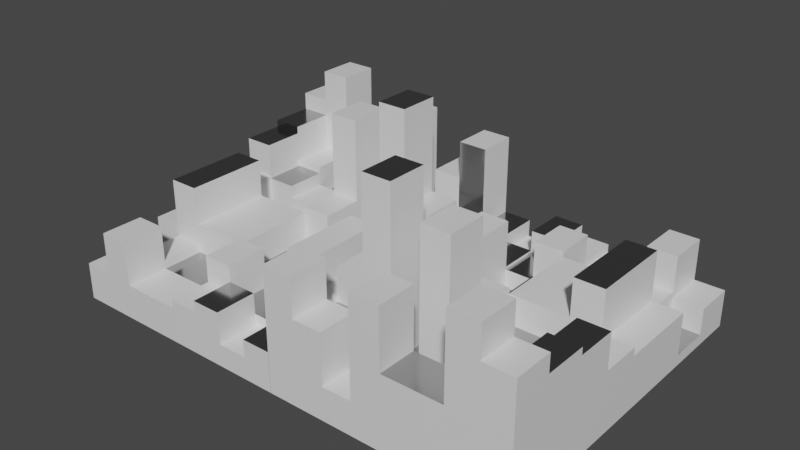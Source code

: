 # Source: SideWalls.blend  (saved by Blender 2.91.10; exported with 4.5.12 LTS)
import bpy
from mathutils import Matrix  # noqa: F401  (used for matrix-valued properties, if any)

bpy.ops.wm.read_factory_settings(use_empty=True)
scene = bpy.context.scene
scene.name = 'Scene'

# ---- collections
col_collection = bpy.data.collections.new('Collection'); scene.collection.children.link(col_collection)

# ---- materials (node trees are filled in below, after node groups)
mat_material = bpy.data.materials.new('Material')
mat_material.alpha_threshold = 0.0
mat_material.use_transparent_shadow = False
mat_material.line_color = (0.0, 0.0, 0.0, 1.0)
mat_material_001 = bpy.data.materials.new('Material.001')
mat_material_001.use_transparent_shadow = False

# ---- material node trees
mat_material.use_nodes = True; mat_material.node_tree.nodes.clear()
_N = mat_material.node_tree.nodes; _L = mat_material.node_tree.links
n0 = _N.new('ShaderNodeOutputMaterial'); n0.name = 'Material Output'; n0.location = (300, 300)
n1 = _N.new('ShaderNodeBsdfPrincipled'); n1.name = 'Principled BSDF'; n1.location = (10, 300)
n1.distribution = 'GGX'
n1.subsurface_method = 'BURLEY'
n1.inputs[2].default_value = 0.4
n1.inputs[3].default_value = 1.45
n1.inputs[27].default_value = (0.0, 0.0, 0.0, 1.0)
n1.inputs[28].default_value = 1.0
_L.new(n1.outputs[0], n0.inputs[0])
n0.is_active_output = True
mat_material_001.use_nodes = True; mat_material_001.node_tree.nodes.clear()
_N = mat_material_001.node_tree.nodes; _L = mat_material_001.node_tree.links
n0 = _N.new('ShaderNodeBsdfPrincipled'); n0.name = 'Principled BSDF'; n0.location = (10, 300)
n0.distribution = 'GGX'
n0.subsurface_method = 'BURLEY'
n0.inputs[0].default_value = (0.4448, 0.4448, 0.4448, 1.0)
n0.inputs[1].default_value = 1.0
n0.inputs[2].default_value = 0.1577
n0.inputs[3].default_value = 1.45
n0.inputs[27].default_value = (0.0, 0.0, 0.0, 1.0)
n0.inputs[28].default_value = 1.0
n1 = _N.new('ShaderNodeOutputMaterial'); n1.name = 'Material Output'; n1.location = (300, 300)
_L.new(n0.outputs[0], n1.inputs[0])
n1.is_active_output = True

# ---- world
world_world = bpy.data.worlds.new('World'); scene.world = world_world
world_world.use_nodes = True; world_world.node_tree.nodes.clear()
_N = world_world.node_tree.nodes; _L = world_world.node_tree.links
n0 = _N.new('ShaderNodeOutputWorld'); n0.name = 'World Output'; n0.location = (300, 300)
n1 = _N.new('ShaderNodeBackground'); n1.name = 'Background'; n1.location = (10, 300)
n1.inputs[0].default_value = (0.05088, 0.05088, 0.05088, 1.0)
_L.new(n1.outputs[0], n0.inputs[0])
n0.is_active_output = True
world_world.color = (0.05088, 0.05088, 0.05088)
world_world.use_sun_shadow = False
world_world.sun_shadow_jitter_overblur = 0.0

# ---- meshes
me_cube_001 = bpy.data.meshes.new('Cube.001')
me_cube_001.from_pydata([(1.0, 1.0, 1.0), (1.0, 1.0, -1.0), (1.0, -1.0, 1.0), (1.0, -1.0, -1.0), (-1.0, 1.0, 1.0), (-1.0, 1.0, -1.0), (-1.0, -1.0, 1.0), (-1.0, -1.0, -1.0), (0.0, 1.0, -1.0), (0.0, -1.0, 1.0), (0.0, -1.0, -1.0), (0.0, 1.0, 1.0), (-0.5, 1.0, -1.0), (-0.5, -1.0, 1.0), (-0.5, -1.0, -1.0), (-0.5, 1.0, 1.0), (0.5, -1.0, -1.0), (0.5, 1.0, 1.0), (0.5, 1.0, -1.0), (0.5, -1.0, 1.0), (-1.0, 0.0, -1.0), (1.0, 0.0, 1.0), (-1.0, 0.0, 1.0), (1.0, 0.0, -1.0), (0.0, 0.0, -1.0), (0.0, 0.0, 1.0), (-0.5, 0.0, -1.0), (-0.5, 0.0, 1.0), (0.5, 0.0, 1.0), (0.5, 0.0, -1.0), (-1.0, 0.5, 1.0), (1.0, 0.5, -1.0), (-1.0, 0.5, -1.0), (1.0, 0.5, 1.0), (0.0, 0.5, -1.0), (0.0, 0.5, 1.0), (-0.5, 0.5, -1.0), (-0.5, 0.5, 1.0), (0.5, 0.5, 1.0), (0.5, 0.5, -1.0), (-1.0, -0.5, -1.0), (1.0, -0.5, 1.0), (0.0, -0.5, -1.0), (0.0, -0.5, 1.0), (-0.5, -0.5, -1.0), (-0.5, -0.5, 1.0), (0.5, -0.5, 1.0), (0.5, -0.5, -1.0), (-1.0, -0.5, 1.0), (1.0, -0.5, -1.0), (-0.75, 1.0, -1.0), (-0.75, -1.0, 1.0), (-0.75, -1.0, -1.0), (-0.75, 1.0, 1.0), (-0.75, 0.0, -1.0), (-0.75, 0.0, 1.0), (-0.75, 0.5, 1.0), (-0.75, 0.5, -1.0), (-0.75, -0.5, -1.0), (-0.75, -0.5, 1.0), (-1.0, -0.75, -1.0), (1.0, -0.75, 1.0), (0.0, -0.75, -1.0), (0.0, -0.75, 1.0), (-0.5, -0.75, -1.0), (-0.5, -0.75, 1.0), (0.5, -0.75, 1.0), (0.5, -0.75, -1.0), (-1.0, -0.75, 1.0), (1.0, -0.75, -1.0), (-0.75, -0.75, -1.0), (-0.75, -0.75, 1.0), (-1.0, 0.25, -1.0), (1.0, 0.25, 1.0), (0.0, 0.25, -1.0), (0.0, 0.25, 1.0), (-0.5, 0.25, -1.0), (-0.5, 0.25, 1.0), (0.5, 0.25, 1.0), (0.5, 0.25, -1.0), (-1.0, 0.25, 1.0), (1.0, 0.25, -1.0), (-0.75, 0.25, 1.0), (-0.75, 0.25, -1.0), (0.25, 1.0, -1.0), (0.25, -1.0, 1.0), (0.25, -1.0, -1.0), (0.25, 1.0, 1.0), (0.25, 0.0, -1.0), (0.25, 0.0, 1.0), (0.25, 0.5, 1.0), (0.25, 0.5, -1.0), (0.25, -0.5, -1.0), (0.25, -0.5, 1.0), (0.25, -0.75, -1.0), (0.25, -0.75, 1.0), (0.25, 0.25, 1.0), (0.25, 0.25, -1.0), (0.75, -1.0, -1.0), (0.75, 1.0, 1.0), (0.75, 1.0, -1.0), (0.75, -1.0, 1.0), (0.75, 0.0, 1.0), (0.75, 0.0, -1.0), (0.75, 0.5, -1.0), (0.75, 0.5, 1.0), (0.75, -0.5, 1.0), (0.75, -0.5, -1.0), (0.75, -0.75, 1.0), (0.75, -0.75, -1.0), (0.75, 0.25, -1.0), (0.75, 0.25, 1.0), (-1.0, 0.7619, 1.0), (1.0, 0.7619, -1.0), (-1.0, 0.7619, -1.0), (1.0, 0.7619, 1.0), (0.0, 0.7619, -1.0), (0.0, 0.7619, 1.0), (-0.5, 0.7619, -1.0), (-0.5, 0.7619, 1.0), (0.5, 0.7619, 1.0), (0.5, 0.7619, -1.0), (-0.75, 0.7619, -1.0), (-0.75, 0.7619, 1.0), (0.25, 0.7619, -1.0), (0.25, 0.7619, 1.0), (0.75, 0.7619, 1.0), (0.75, 0.7619, -1.0), (-0.5, -0.75, 13.45), (-0.5, -1.0, 13.45), (-0.75, -1.0, 13.45), (-0.75, -0.75, 13.45), (-0.5, -0.5, 5.415), (0.0, -0.5, 5.415), (0.0, -0.75, 5.415), (-0.5, -0.75, 5.415), (0.0, 0.0, 5.22), (0.0, -0.5, 5.22), (0.25, 0.0, 5.22), (0.25, -0.5, 5.22), (-0.5, 0.0, 10.82), (0.0, 0.0, 10.82), (0.0, -0.5, 10.82), (-0.5, -0.5, 10.82), (0.25, -0.5, 4.498), (0.5, -0.5, 4.498), (0.5, -0.75, 4.498), (0.25, -0.75, 4.498), (-0.75, -0.5, 6.88), (-0.5, -0.5, 6.88), (-0.5, -0.75, 6.88), (-0.75, -0.75, 6.88), (0.0, -0.5, 11.84), (0.0, -0.75, 11.84), (0.25, -0.5, 11.84), (0.25, -0.75, 11.84), (0.25, -1.0, 6.863), (0.0, -1.0, 6.863), (0.0, -0.75, 6.863), (0.25, -0.75, 6.863), (0.5, -0.75, 8.89), (0.5, -1.0, 8.89), (0.25, -0.75, 8.89), (0.25, -1.0, 8.89), (0.0, -0.75, 5.44), (0.0, -1.0, 5.44), (-0.5, -1.0, 5.44), (-0.5, -0.75, 5.44), (0.5, -0.5, 5.04), (0.5, -0.75, 5.04), (0.75, -0.5, 5.04), (0.75, -0.75, 5.04), (0.75, 0.0, 7.675), (1.0, 0.0, 7.675), (1.0, -0.5, 7.675), (0.75, -0.5, 7.675), (0.75, -0.5, 9.235), (1.0, -0.5, 9.235), (1.0, -0.75, 9.235), (0.75, -0.75, 9.235), (1.0, -0.75, 6.287), (1.0, -1.0, 6.287), (0.75, -0.75, 6.287), (0.75, -1.0, 6.287), (0.75, -1.0, 3.061), (0.5, -1.0, 3.061), (0.5, -0.75, 3.061), (0.75, -0.75, 3.061), (0.5, 0.0, 13.79), (0.5, -0.5, 13.79), (0.75, 0.0, 13.79), (0.75, -0.5, 13.79), (0.5, 0.5, 32.09), (0.5, 0.25, 32.09), (0.75, 0.5, 32.09), (0.75, 0.25, 32.09), (0.0, 0.5, 27.3), (0.0, 0.25, 27.3), (0.25, 0.5, 27.3), (0.25, 0.25, 27.3), (0.0, 0.25, 11.91), (0.0, 0.0, 11.91), (0.25, 0.0, 11.91), (0.25, 0.25, 11.91), (0.5, 0.25, 4.839), (0.5, 0.0, 4.839), (0.25, 0.0, 4.839), (0.25, 0.25, 4.839), (0.0, 0.25, 5.39), (0.0, 0.0, 5.39), (-0.5, 0.25, 5.39), (-0.5, 0.0, 5.39), (-0.5, 0.5, 7.429), (0.0, 0.5, 7.429), (0.0, 0.25, 7.429), (-0.5, 0.25, 7.429), (0.0, 0.7619, 5.56), (0.0, 0.5, 5.56), (-0.5, 0.7619, 5.56), (-0.5, 0.5, 5.56), (-0.5, 0.7619, 11.15), (-0.5, 0.5, 11.15), (-0.75, 0.5, 11.15), (-0.75, 0.7619, 11.15), (-0.75, 0.5, 9.938), (-0.5, 0.5, 9.938), (-0.5, 0.25, 9.938), (-0.75, 0.25, 9.938), (-0.5, 0.25, 3.456), (-0.5, 0.0, 3.456), (-0.75, 0.0, 3.456), (-0.75, 0.25, 3.456), (-0.75, 0.0, 17.78), (-0.5, 0.0, 17.78), (-0.5, -0.5, 17.78), (-0.75, -0.5, 17.78), (-1.0, -0.5, 8.798), (-1.0, 0.0, 8.798), (-0.75, 0.0, 8.798), (-0.75, -0.5, 8.798), (-1.0, 0.0, 10.23), (-0.75, 0.0, 10.23), (-0.75, 0.25, 10.23), (-1.0, 0.25, 10.23), (-1.0, 0.25, 16.71), (-1.0, 0.5, 16.71), (-0.75, 0.5, 16.71), (-0.75, 0.25, 16.71), (-1.0, 0.5, 18.06), (-0.75, 0.5, 18.06), (-0.75, 0.7619, 18.06), (-1.0, 0.7619, 18.06), (-1.0, 0.7619, 21.34), (-1.0, 1.0, 21.34), (-0.75, 1.0, 21.34), (-0.75, 0.7619, 21.34), (-0.75, -1.0, 5.834), (-1.0, -1.0, 5.834), (-0.75, -0.75, 5.834), (-1.0, -0.75, 5.834), (0.5, 1.0, 14.25), (0.75, 1.0, 14.25), (0.5, 0.7619, 14.25), (0.75, 0.7619, 14.25), (0.5, 0.7619, 6.685), (0.5, 0.5, 6.685), (0.75, 0.5, 6.685), (0.75, 0.7619, 6.685), (0.75, 1.0, 21.25), (1.0, 1.0, 21.25), (1.0, 0.7619, 21.25), (0.75, 0.7619, 21.25), (1.0, 0.7619, 7.976), (1.0, 0.5, 7.976), (0.75, 0.5, 7.976), (0.75, 0.7619, 7.976), (0.75, 0.5, 14.39), (1.0, 0.5, 14.39), (1.0, 0.25, 14.39), (0.75, 0.25, 14.39), (1.0, 0.25, 8.87), (1.0, 0.0, 8.87), (0.75, 0.0, 8.87), (0.75, 0.25, 8.87), (0.0, 1.0, 22.97), (0.25, 1.0, 22.97), (0.0, 0.7619, 22.97), (0.25, 0.7619, 22.97), (0.25, 1.0, 5.061), (0.5, 1.0, 5.061), (0.5, 0.7619, 5.061), (0.25, 0.7619, 5.061), (-0.5, 1.0, 12.21), (0.0, 1.0, 12.21), (0.0, 0.7619, 12.21), (-0.5, 0.7619, 12.21), (-0.75, 1.0, 27.04), (-0.5, 1.0, 27.04), (-0.5, 0.7619, 27.04), (-0.75, 0.7619, 27.04), (0.9968, -1.0, 1.0), (0.9968, -1.0, -1.0), (0.9968, 1.0, 1.0), (0.9968, 1.0, -1.0), (2.997, -1.0, 1.0), (2.997, -1.0, -1.0), (2.997, 1.0, 1.0), (2.997, 1.0, -1.0), (1.997, -1.0, -1.0), (1.997, 1.0, 1.0), (1.997, 1.0, -1.0), (1.997, -1.0, 1.0), (2.497, -1.0, -1.0), (2.497, 1.0, 1.0), (2.497, 1.0, -1.0), (2.497, -1.0, 1.0), (1.497, 1.0, -1.0), (1.497, -1.0, 1.0), (1.497, -1.0, -1.0), (1.497, 1.0, 1.0), (2.997, -3.245e-07, -1.0), (0.9968, -1.079e-07, 1.0), (2.997, -3.245e-07, 1.0), (0.9968, -1.079e-07, -1.0), (1.997, -2.162e-07, -1.0), (1.997, -2.162e-07, 1.0), (2.497, -2.704e-07, -1.0), (2.497, -2.704e-07, 1.0), (1.497, -1.621e-07, 1.0), (1.497, -1.621e-07, -1.0), (2.997, -0.5, 1.0), (0.9968, -0.5, -1.0), (2.997, -0.5, -1.0), (0.9968, -0.5, 1.0), (1.997, -0.5, -1.0), (1.997, -0.5, 1.0), (2.497, -0.5, -1.0), (2.497, -0.5, 1.0), (1.497, -0.5, 1.0), (1.497, -0.5, -1.0), (2.997, 0.5, -1.0), (0.9968, 0.5, 1.0), (1.997, 0.5, -1.0), (1.997, 0.5, 1.0), (2.497, 0.5, -1.0), (2.497, 0.5, 1.0), (1.497, 0.5, 1.0), (1.497, 0.5, -1.0), (2.997, 0.5, 1.0), (0.9968, 0.5, -1.0), (2.747, -1.0, -1.0), (2.747, 1.0, 1.0), (2.747, 1.0, -1.0), (2.747, -1.0, 1.0), (2.747, -2.974e-07, -1.0), (2.747, -2.974e-07, 1.0), (2.747, -0.5, 1.0), (2.747, -0.5, -1.0), (2.747, 0.5, -1.0), (2.747, 0.5, 1.0), (2.997, 0.75, -1.0), (0.9968, 0.75, 1.0), (1.997, 0.75, -1.0), (1.997, 0.75, 1.0), (2.497, 0.75, -1.0), (2.497, 0.75, 1.0), (1.497, 0.75, 1.0), (1.497, 0.75, -1.0), (2.997, 0.75, 1.0), (0.9968, 0.75, -1.0), (2.747, 0.75, -1.0), (2.747, 0.75, 1.0), (2.997, -0.25, -1.0), (0.9968, -0.25, 1.0), (1.997, -0.25, -1.0), (1.997, -0.25, 1.0), (2.497, -0.25, -1.0), (2.497, -0.25, 1.0), (1.497, -0.25, 1.0), (1.497, -0.25, -1.0), (2.997, -0.25, 1.0), (0.9968, -0.25, -1.0), (2.747, -0.25, 1.0), (2.747, -0.25, -1.0), (1.747, -1.0, -1.0), (1.747, 1.0, 1.0), (1.747, 1.0, -1.0), (1.747, -1.0, 1.0), (1.747, -1.891e-07, -1.0), (1.747, -1.891e-07, 1.0), (1.747, -0.5, 1.0), (1.747, -0.5, -1.0), (1.747, 0.5, -1.0), (1.747, 0.5, 1.0), (1.747, 0.75, -1.0), (1.747, 0.75, 1.0), (1.747, -0.25, 1.0), (1.747, -0.25, -1.0), (1.247, 1.0, -1.0), (1.247, -1.0, 1.0), (1.247, -1.0, -1.0), (1.247, 1.0, 1.0), (1.247, -1.35e-07, 1.0), (1.247, -1.35e-07, -1.0), (1.247, -0.5, -1.0), (1.247, -0.5, 1.0), (1.247, 0.5, 1.0), (1.247, 0.5, -1.0), (1.247, 0.75, 1.0), (1.247, 0.75, -1.0), (1.247, -0.25, -1.0), (1.247, -0.25, 1.0), (2.997, -0.7619, 1.0), (0.9968, -0.7619, -1.0), (2.997, -0.7619, -1.0), (0.9968, -0.7619, 1.0), (1.997, -0.7619, -1.0), (1.997, -0.7619, 1.0), (2.497, -0.7619, -1.0), (2.497, -0.7619, 1.0), (1.497, -0.7619, 1.0), (1.497, -0.7619, -1.0), (2.747, -0.7619, -1.0), (2.747, -0.7619, 1.0), (1.747, -0.7619, -1.0), (1.747, -0.7619, 1.0), (1.247, -0.7619, 1.0), (1.247, -0.7619, -1.0), (2.497, 0.75, 13.45), (2.497, 1.0, 13.45), (2.747, 1.0, 13.45), (2.747, 0.75, 13.45), (2.497, 0.5, 5.415), (1.997, 0.5, 5.415), (1.997, 0.75, 5.415), (2.497, 0.75, 5.415), (1.997, -2.162e-07, 5.22), (1.997, 0.5, 5.22), (1.747, -1.891e-07, 5.22), (1.747, 0.5, 5.22), (2.497, -2.704e-07, 10.82), (1.997, -2.162e-07, 10.82), (1.997, 0.5, 10.82), (2.497, 0.5, 10.82), (1.747, 0.5, 4.498), (1.497, 0.5, 4.498), (1.497, 0.75, 4.498), (1.747, 0.75, 4.498), (2.747, 0.5, 6.88), (2.497, 0.5, 6.88), (2.497, 0.75, 6.88), (2.747, 0.75, 6.88), (1.997, 0.5, 11.84), (1.997, 0.75, 11.84), (1.747, 0.5, 11.84), (1.747, 0.75, 11.84), (1.747, 1.0, 6.863), (1.997, 1.0, 6.863), (1.997, 0.75, 6.863), (1.747, 0.75, 6.863), (1.497, 0.75, 8.89), (1.497, 1.0, 8.89), (1.747, 0.75, 8.89), (1.747, 1.0, 8.89), (1.997, 0.75, 5.44), (1.997, 1.0, 5.44), (2.497, 1.0, 5.44), (2.497, 0.75, 5.44), (1.497, 0.5, 5.04), (1.497, 0.75, 5.04), (1.247, 0.5, 5.04), (1.247, 0.75, 5.04), (1.247, -1.35e-07, 7.675), (0.9968, -1.079e-07, 7.675), (0.9968, 0.5, 7.675), (1.247, 0.5, 7.675), (1.247, 0.5, 9.235), (0.9968, 0.5, 9.235), (0.9968, 0.75, 9.235), (1.247, 0.75, 9.235), (0.9968, 0.75, 6.287), (0.9968, 1.0, 6.287), (1.247, 0.75, 6.287), (1.247, 1.0, 6.287), (1.247, 1.0, 3.061), (1.497, 1.0, 3.061), (1.497, 0.75, 3.061), (1.247, 0.75, 3.061), (1.497, -1.621e-07, 13.79), (1.497, 0.5, 13.79), (1.247, -1.35e-07, 13.79), (1.247, 0.5, 13.79), (1.497, -0.5, 32.09), (1.497, -0.25, 32.09), (1.247, -0.5, 32.09), (1.247, -0.25, 32.09), (1.997, -0.5, 27.3), (1.997, -0.25, 27.3), (1.747, -0.5, 27.3), (1.747, -0.25, 27.3), (1.997, -0.25, 11.91), (1.997, -2.162e-07, 11.91), (1.747, -1.891e-07, 11.91), (1.747, -0.25, 11.91), (1.497, -0.25, 4.839), (1.497, -1.621e-07, 4.839), (1.747, -1.891e-07, 4.839), (1.747, -0.25, 4.839), (1.997, -0.25, 5.39), (1.997, -2.162e-07, 5.39), (2.497, -0.25, 5.39), (2.497, -2.704e-07, 5.39), (2.497, -0.5, 7.429), (1.997, -0.5, 7.429), (1.997, -0.25, 7.429), (2.497, -0.25, 7.429), (1.997, -0.7619, 5.56), (1.997, -0.5, 5.56), (2.497, -0.7619, 5.56), (2.497, -0.5, 5.56), (2.497, -0.7619, 11.15), (2.497, -0.5, 11.15), (2.747, -0.5, 11.15), (2.747, -0.7619, 11.15), (2.747, -0.5, 9.938), (2.497, -0.5, 9.938), (2.497, -0.25, 9.938), (2.747, -0.25, 9.938), (2.497, -0.25, 3.456), (2.497, -2.704e-07, 3.456), (2.747, -2.974e-07, 3.456), (2.747, -0.25, 3.456), (2.747, -2.974e-07, 17.78), (2.497, -2.704e-07, 17.78), (2.497, 0.5, 17.78), (2.747, 0.5, 17.78), (2.997, 0.5, 8.798), (2.997, -3.245e-07, 8.798), (2.747, -2.974e-07, 8.798), (2.747, 0.5, 8.798), (2.997, -3.245e-07, 10.23), (2.747, -2.974e-07, 10.23), (2.747, -0.25, 10.23), (2.997, -0.25, 10.23), (2.997, -0.25, 16.71), (2.997, -0.5, 16.71), (2.747, -0.5, 16.71), (2.747, -0.25, 16.71), (2.997, -0.5, 18.06), (2.747, -0.5, 18.06), (2.747, -0.7619, 18.06), (2.997, -0.7619, 18.06), (2.997, -0.7619, 21.34), (2.997, -1.0, 21.34), (2.747, -1.0, 21.34), (2.747, -0.7619, 21.34), (2.747, 1.0, 5.834), (2.997, 1.0, 5.834), (2.747, 0.75, 5.834), (2.997, 0.75, 5.834), (1.497, -1.0, 14.25), (1.247, -1.0, 14.25), (1.497, -0.7619, 14.25), (1.247, -0.7619, 14.25), (1.497, -0.7619, 6.685), (1.497, -0.5, 6.685), (1.247, -0.5, 6.685), (1.247, -0.7619, 6.685), (1.247, -1.0, 21.25), (0.9968, -1.0, 21.25), (0.9968, -0.7619, 21.25), (1.247, -0.7619, 21.25), (0.9968, -0.7619, 7.976), (0.9968, -0.5, 7.976), (1.247, -0.5, 7.976), (1.247, -0.7619, 7.976), (1.247, -0.5, 14.39), (0.9968, -0.5, 14.39), (0.9968, -0.25, 14.39), (1.247, -0.25, 14.39), (0.9968, -0.25, 8.87), (0.9968, -1.079e-07, 8.87), (1.247, -1.35e-07, 8.87), (1.247, -0.25, 8.87), (1.997, -1.0, 22.97), (1.747, -1.0, 22.97), (1.997, -0.7619, 22.97), (1.747, -0.7619, 22.97), (1.747, -1.0, 5.061), (1.497, -1.0, 5.061), (1.497, -0.7619, 5.061), (1.747, -0.7619, 5.061), (2.497, -1.0, 12.21), (1.997, -1.0, 12.21), (1.997, -0.7619, 12.21), (2.497, -0.7619, 12.21), (2.747, -1.0, 27.04), (2.497, -1.0, 27.04), (2.497, -0.7619, 27.04), (2.747, -0.7619, 27.04)], [], [(71, 68, 259, 258), (52, 51, 6, 7), (114, 112, 4, 5), (109, 69, 3, 98), (69, 61, 2, 3), (100, 99, 0, 1), (12, 15, 11, 8), (64, 62, 10, 14), (86, 85, 9, 10), (85, 95, 159, 156), (70, 64, 14, 52), (50, 53, 15, 12), (10, 9, 13, 14), (65, 13, 166, 167), (19, 101, 184, 185), (98, 101, 19, 16), (84, 87, 17, 18), (94, 67, 16, 86), (97, 79, 29, 88), (111, 78, 28, 102), (75, 77, 210, 208), (83, 76, 26, 54), (89, 96, 203, 202), (76, 74, 24, 26), (81, 73, 21, 23), (110, 81, 23, 103), (40, 48, 22, 20), (80, 22, 240, 243), (30, 56, 249, 248), (127, 113, 31, 104), (113, 115, 33, 31), (118, 116, 34, 36), (125, 117, 35, 90), (122, 118, 36, 57), (119, 37, 219, 218), (120, 38, 265, 264), (124, 121, 39, 91), (72, 80, 30, 32), (60, 68, 48, 40), (88, 29, 47, 92), (102, 28, 188, 190), (45, 43, 142, 143), (54, 26, 44, 58), (43, 93, 139, 137), (26, 24, 42, 44), (23, 21, 41, 49), (103, 23, 49, 107), (59, 55, 238, 239), (59, 45, 234, 235), (20, 54, 58, 40), (114, 122, 57, 32), (119, 123, 223, 220), (27, 77, 228, 229), (72, 83, 54, 20), (5, 4, 53, 50), (60, 70, 52, 7), (14, 13, 51, 52), (51, 13, 129, 130), (45, 59, 148, 149), (40, 58, 70, 60), (7, 6, 68, 60), (92, 47, 67, 94), (46, 66, 169, 168), (63, 43, 133, 134), (58, 44, 64, 70), (43, 63, 153, 152), (44, 42, 62, 64), (49, 41, 61, 69), (107, 49, 69, 109), (59, 48, 68, 71), (32, 57, 83, 72), (56, 82, 227, 224), (20, 22, 80, 72), (82, 56, 246, 247), (104, 31, 81, 110), (31, 33, 73, 81), (36, 34, 74, 76), (90, 35, 196, 198), (57, 36, 76, 83), (77, 75, 214, 215), (78, 111, 195, 193), (91, 39, 79, 97), (34, 91, 97, 74), (38, 90, 96, 78), (46, 93, 144, 145), (42, 92, 94, 62), (28, 89, 93, 46), (24, 88, 92, 42), (116, 124, 91, 34), (120, 125, 90, 38), (78, 96, 207, 204), (74, 97, 88, 24), (62, 94, 86, 10), (8, 11, 87, 84), (66, 95, 162, 160), (16, 19, 85, 86), (73, 33, 277, 278), (39, 104, 110, 79), (47, 107, 109, 67), (61, 41, 177, 178), (29, 103, 107, 47), (21, 102, 172, 173), (105, 33, 273, 274), (121, 127, 104, 39), (79, 110, 103, 29), (102, 21, 281, 282), (3, 2, 101, 98), (2, 61, 180, 181), (18, 17, 99, 100), (67, 109, 98, 16), (18, 100, 127, 121), (115, 0, 269, 270), (17, 87, 288, 289), (8, 84, 124, 116), (123, 119, 298, 299), (5, 50, 122, 114), (84, 18, 121, 124), (126, 99, 261, 263), (15, 119, 295, 292), (50, 12, 118, 122), (11, 117, 286, 284), (12, 8, 116, 118), (1, 0, 115, 113), (100, 1, 113, 127), (4, 112, 252, 253), (32, 30, 112, 114), (128, 131, 130, 129), (65, 71, 131, 128), (13, 65, 128, 129), (71, 51, 130, 131), (133, 132, 135, 134), (43, 45, 132, 133), (65, 63, 134, 135), (45, 65, 135, 132), (138, 136, 137, 139), (93, 89, 138, 139), (89, 25, 136, 138), (25, 43, 137, 136), (141, 140, 143, 142), (25, 27, 140, 141), (27, 45, 143, 140), (43, 25, 141, 142), (145, 144, 147, 146), (95, 66, 146, 147), (66, 46, 145, 146), (93, 95, 147, 144), (149, 148, 151, 150), (71, 65, 150, 151), (59, 71, 151, 148), (65, 45, 149, 150), (154, 152, 153, 155), (63, 95, 155, 153), (93, 43, 152, 154), (95, 93, 154, 155), (159, 158, 157, 156), (95, 63, 158, 159), (63, 9, 157, 158), (9, 85, 156, 157), (160, 162, 163, 161), (95, 85, 163, 162), (19, 66, 160, 161), (85, 19, 161, 163), (164, 167, 166, 165), (63, 65, 167, 164), (13, 9, 165, 166), (9, 63, 164, 165), (170, 168, 169, 171), (66, 108, 171, 169), (106, 46, 168, 170), (108, 106, 170, 171), (173, 172, 175, 174), (102, 106, 175, 172), (41, 21, 173, 174), (106, 41, 174, 175), (177, 176, 179, 178), (41, 106, 176, 177), (108, 61, 178, 179), (106, 108, 179, 176), (180, 182, 183, 181), (101, 2, 181, 183), (108, 101, 183, 182), (61, 108, 182, 180), (187, 186, 185, 184), (66, 19, 185, 186), (101, 108, 187, 184), (108, 66, 186, 187), (190, 188, 189, 191), (28, 46, 189, 188), (46, 106, 191, 189), (106, 102, 190, 191), (194, 192, 193, 195), (38, 78, 193, 192), (105, 38, 192, 194), (111, 105, 194, 195), (198, 196, 197, 199), (96, 90, 198, 199), (35, 75, 197, 196), (75, 96, 199, 197), (203, 200, 201, 202), (75, 25, 201, 200), (25, 89, 202, 201), (96, 75, 200, 203), (204, 207, 206, 205), (96, 89, 206, 207), (89, 28, 205, 206), (28, 78, 204, 205), (208, 210, 211, 209), (77, 27, 211, 210), (25, 75, 208, 209), (27, 25, 209, 211), (213, 212, 215, 214), (35, 37, 212, 213), (37, 77, 215, 212), (75, 35, 213, 214), (216, 218, 219, 217), (35, 117, 216, 217), (37, 35, 217, 219), (117, 119, 218, 216), (220, 223, 222, 221), (123, 56, 222, 223), (37, 119, 220, 221), (56, 37, 221, 222), (225, 224, 227, 226), (82, 77, 226, 227), (77, 37, 225, 226), (37, 56, 224, 225), (228, 231, 230, 229), (77, 82, 231, 228), (55, 27, 229, 230), (82, 55, 230, 231), (233, 232, 235, 234), (55, 59, 235, 232), (45, 27, 233, 234), (27, 55, 232, 233), (238, 237, 236, 239), (22, 48, 236, 237), (48, 59, 239, 236), (55, 22, 237, 238), (242, 243, 240, 241), (82, 80, 243, 242), (22, 55, 241, 240), (55, 82, 242, 241), (246, 245, 244, 247), (56, 30, 245, 246), (30, 80, 244, 245), (80, 82, 247, 244), (250, 251, 248, 249), (56, 123, 250, 249), (123, 112, 251, 250), (112, 30, 248, 251), (254, 253, 252, 255), (112, 123, 255, 252), (53, 4, 253, 254), (123, 53, 254, 255), (258, 259, 257, 256), (51, 71, 258, 256), (68, 6, 257, 259), (6, 51, 256, 257), (261, 260, 262, 263), (120, 126, 263, 262), (17, 120, 262, 260), (99, 17, 260, 261), (267, 264, 265, 266), (105, 126, 267, 266), (38, 105, 266, 265), (126, 120, 264, 267), (269, 268, 271, 270), (99, 126, 271, 268), (0, 99, 268, 269), (126, 115, 270, 271), (272, 275, 274, 273), (126, 105, 274, 275), (115, 126, 275, 272), (33, 115, 272, 273), (277, 276, 279, 278), (33, 105, 276, 277), (111, 73, 278, 279), (105, 111, 279, 276), (280, 283, 282, 281), (73, 111, 283, 280), (111, 102, 282, 283), (21, 73, 280, 281), (285, 284, 286, 287), (117, 125, 287, 286), (87, 11, 284, 285), (125, 87, 285, 287), (289, 288, 291, 290), (125, 120, 290, 291), (120, 17, 289, 290), (87, 125, 291, 288), (293, 292, 295, 294), (117, 11, 293, 294), (11, 15, 292, 293), (119, 117, 294, 295), (297, 296, 299, 298), (119, 15, 297, 298), (15, 53, 296, 297), (53, 123, 299, 296), (371, 368, 559, 558), (352, 351, 306, 307), (414, 412, 304, 305), (409, 369, 303, 398), (369, 361, 302, 303), (400, 399, 300, 301), (312, 315, 311, 308), (364, 362, 310, 314), (386, 385, 309, 310), (385, 395, 459, 456), (370, 364, 314, 352), (350, 353, 315, 312), (310, 309, 313, 314), (365, 313, 466, 467), (319, 401, 484, 485), (398, 401, 319, 316), (384, 387, 317, 318), (394, 367, 316, 386), (397, 379, 329, 388), (411, 378, 328, 402), (375, 377, 510, 508), (383, 376, 326, 354), (389, 396, 503, 502), (376, 374, 324, 326), (381, 373, 321, 323), (410, 381, 323, 403), (340, 348, 322, 320), (380, 322, 540, 543), (330, 356, 549, 548), (427, 413, 331, 404), (413, 415, 333, 331), (418, 416, 334, 336), (425, 417, 335, 390), (422, 418, 336, 357), (419, 337, 519, 518), (420, 338, 565, 564), (424, 421, 339, 391), (372, 380, 330, 332), (360, 368, 348, 340), (388, 329, 347, 392), (402, 328, 488, 490), (345, 343, 442, 443), (354, 326, 344, 358), (343, 393, 439, 437), (326, 324, 342, 344), (323, 321, 341, 349), (403, 323, 349, 407), (359, 355, 538, 539), (359, 345, 534, 535), (320, 354, 358, 340), (414, 422, 357, 332), (419, 423, 523, 520), (327, 377, 528, 529), (372, 383, 354, 320), (305, 304, 353, 350), (360, 370, 352, 307), (314, 313, 351, 352), (351, 313, 429, 430), (345, 359, 448, 449), (340, 358, 370, 360), (307, 306, 368, 360), (392, 347, 367, 394), (346, 366, 469, 468), (363, 343, 433, 434), (358, 344, 364, 370), (343, 363, 453, 452), (344, 342, 362, 364), (349, 341, 361, 369), (407, 349, 369, 409), (359, 348, 368, 371), (332, 357, 383, 372), (356, 382, 527, 524), (320, 322, 380, 372), (382, 356, 546, 547), (404, 331, 381, 410), (331, 333, 373, 381), (336, 334, 374, 376), (390, 335, 496, 498), (357, 336, 376, 383), (377, 375, 514, 515), (378, 411, 495, 493), (391, 339, 379, 397), (334, 391, 397, 374), (338, 390, 396, 378), (346, 393, 444, 445), (342, 392, 394, 362), (328, 389, 393, 346), (324, 388, 392, 342), (416, 424, 391, 334), (420, 425, 390, 338), (378, 396, 507, 504), (374, 397, 388, 324), (362, 394, 386, 310), (308, 311, 387, 384), (366, 395, 462, 460), (316, 319, 385, 386), (373, 333, 577, 578), (339, 404, 410, 379), (347, 407, 409, 367), (361, 341, 477, 478), (329, 403, 407, 347), (321, 402, 472, 473), (405, 333, 573, 574), (421, 427, 404, 339), (379, 410, 403, 329), (402, 321, 581, 582), (303, 302, 401, 398), (302, 361, 480, 481), (318, 317, 399, 400), (367, 409, 398, 316), (318, 400, 427, 421), (415, 300, 569, 570), (317, 387, 588, 589), (308, 384, 424, 416), (423, 419, 598, 599), (305, 350, 422, 414), (384, 318, 421, 424), (426, 399, 561, 563), (315, 419, 595, 592), (350, 312, 418, 422), (311, 417, 586, 584), (312, 308, 416, 418), (301, 300, 415, 413), (400, 301, 413, 427), (304, 412, 552, 553), (332, 330, 412, 414), (428, 431, 430, 429), (365, 371, 431, 428), (313, 365, 428, 429), (371, 351, 430, 431), (433, 432, 435, 434), (343, 345, 432, 433), (365, 363, 434, 435), (345, 365, 435, 432), (438, 436, 437, 439), (393, 389, 438, 439), (389, 325, 436, 438), (325, 343, 437, 436), (441, 440, 443, 442), (325, 327, 440, 441), (327, 345, 443, 440), (343, 325, 441, 442), (445, 444, 447, 446), (395, 366, 446, 447), (366, 346, 445, 446), (393, 395, 447, 444), (449, 448, 451, 450), (371, 365, 450, 451), (359, 371, 451, 448), (365, 345, 449, 450), (454, 452, 453, 455), (363, 395, 455, 453), (393, 343, 452, 454), (395, 393, 454, 455), (459, 458, 457, 456), (395, 363, 458, 459), (363, 309, 457, 458), (309, 385, 456, 457), (460, 462, 463, 461), (395, 385, 463, 462), (319, 366, 460, 461), (385, 319, 461, 463), (464, 467, 466, 465), (363, 365, 467, 464), (313, 309, 465, 466), (309, 363, 464, 465), (470, 468, 469, 471), (366, 408, 471, 469), (406, 346, 468, 470), (408, 406, 470, 471), (473, 472, 475, 474), (402, 406, 475, 472), (341, 321, 473, 474), (406, 341, 474, 475), (477, 476, 479, 478), (341, 406, 476, 477), (408, 361, 478, 479), (406, 408, 479, 476), (480, 482, 483, 481), (401, 302, 481, 483), (408, 401, 483, 482), (361, 408, 482, 480), (487, 486, 485, 484), (366, 319, 485, 486), (401, 408, 487, 484), (408, 366, 486, 487), (490, 488, 489, 491), (328, 346, 489, 488), (346, 406, 491, 489), (406, 402, 490, 491), (494, 492, 493, 495), (338, 378, 493, 492), (405, 338, 492, 494), (411, 405, 494, 495), (498, 496, 497, 499), (396, 390, 498, 499), (335, 375, 497, 496), (375, 396, 499, 497), (503, 500, 501, 502), (375, 325, 501, 500), (325, 389, 502, 501), (396, 375, 500, 503), (504, 507, 506, 505), (396, 389, 506, 507), (389, 328, 505, 506), (328, 378, 504, 505), (508, 510, 511, 509), (377, 327, 511, 510), (325, 375, 508, 509), (327, 325, 509, 511), (513, 512, 515, 514), (335, 337, 512, 513), (337, 377, 515, 512), (375, 335, 513, 514), (516, 518, 519, 517), (335, 417, 516, 517), (337, 335, 517, 519), (417, 419, 518, 516), (520, 523, 522, 521), (423, 356, 522, 523), (337, 419, 520, 521), (356, 337, 521, 522), (525, 524, 527, 526), (382, 377, 526, 527), (377, 337, 525, 526), (337, 356, 524, 525), (528, 531, 530, 529), (377, 382, 531, 528), (355, 327, 529, 530), (382, 355, 530, 531), (533, 532, 535, 534), (355, 359, 535, 532), (345, 327, 533, 534), (327, 355, 532, 533), (538, 537, 536, 539), (322, 348, 536, 537), (348, 359, 539, 536), (355, 322, 537, 538), (542, 543, 540, 541), (382, 380, 543, 542), (322, 355, 541, 540), (355, 382, 542, 541), (546, 545, 544, 547), (356, 330, 545, 546), (330, 380, 544, 545), (380, 382, 547, 544), (550, 551, 548, 549), (356, 423, 550, 549), (423, 412, 551, 550), (412, 330, 548, 551), (554, 553, 552, 555), (412, 423, 555, 552), (353, 304, 553, 554), (423, 353, 554, 555), (558, 559, 557, 556), (351, 371, 558, 556), (368, 306, 557, 559), (306, 351, 556, 557), (561, 560, 562, 563), (420, 426, 563, 562), (317, 420, 562, 560), (399, 317, 560, 561), (567, 564, 565, 566), (405, 426, 567, 566), (338, 405, 566, 565), (426, 420, 564, 567), (569, 568, 571, 570), (399, 426, 571, 568), (300, 399, 568, 569), (426, 415, 570, 571), (572, 575, 574, 573), (426, 405, 574, 575), (415, 426, 575, 572), (333, 415, 572, 573), (577, 576, 579, 578), (333, 405, 576, 577), (411, 373, 578, 579), (405, 411, 579, 576), (580, 583, 582, 581), (373, 411, 583, 580), (411, 402, 582, 583), (321, 373, 580, 581), (585, 584, 586, 587), (417, 425, 587, 586), (387, 311, 584, 585), (425, 387, 585, 587), (589, 588, 591, 590), (425, 420, 590, 591), (420, 317, 589, 590), (387, 425, 591, 588), (593, 592, 595, 594), (417, 311, 593, 594), (311, 315, 592, 593), (419, 417, 594, 595), (597, 596, 599, 598), (419, 315, 597, 598), (315, 353, 596, 597), (353, 423, 599, 596)])
me_cube_001.polygons.foreach_set('material_index', [0, 0, 0, 0, 0, 0, 0, 0, 0, 0, 0, 0, 0, 0, 0, 0, 0, 0, 0, 0, 0, 0, 0, 0, 0, 0, 0, 0, 1, 0, 0, 0, 0, 0, 0, 0, 0, 0, 0, 0, 0, 0, 0, 0, 0, 0, 0, 0, 0, 0, 0, 0, 0, 0, 0, 0, 0, 0, 0, 0, 0, 0, 0, 0, 0, 0, 0, 0, 0, 1, 0, 0, 0, 0, 0, 0, 0, 0, 0, 0, 0, 0, 0, 1, 0, 0, 1, 0, 0, 1, 0, 0, 0, 0, 0, 0, 0, 0, 0, 0, 0, 0, 0, 0, 0, 0, 0, 0, 0, 0, 0, 0, 0, 0, 0, 0, 0, 0, 0, 0, 0, 0, 0, 0, 0, 0, 0, 0, 0, 0, 1, 0, 0, 0, 1, 0, 0, 0, 0, 0, 0, 0, 1, 0, 0, 0, 0, 0, 0, 0, 0, 0, 0, 0, 0, 0, 0, 0, 1, 0, 0, 0, 0, 0, 0, 0, 1, 0, 0, 0, 0, 0, 0, 0, 0, 0, 0, 0, 1, 0, 0, 0, 0, 0, 0, 0, 0, 0, 0, 0, 1, 0, 0, 0, 0, 0, 0, 0, 0, 0, 0, 0, 0, 0, 0, 0, 1, 0, 0, 0, 0, 0, 0, 0, 1, 0, 0, 0, 0, 0, 0, 0, 1, 0, 0, 0, 0, 0, 0, 0, 1, 0, 0, 0, 0, 0, 0, 0, 0, 0, 0, 0, 1, 0, 0, 0, 1, 0, 0, 0, 0, 0, 0, 0, 0, 0, 0, 0, 0, 0, 0, 0, 0, 0, 0, 0, 0, 0, 0, 1, 1, 0, 0, 0, 0, 0, 0, 0, 1, 0, 0, 0, 0, 0, 0, 0, 0, 0, 0, 0, 1, 0, 0, 0, 0, 0, 0, 0, 0, 0, 0, 0, 0, 0, 0, 0, 0, 0, 0, 0, 0, 0, 0, 0, 0, 0, 0, 0, 0, 0, 0, 0, 0, 0, 0, 0, 1, 0, 0, 0, 0, 0, 0, 0, 0, 0, 0, 0, 0, 0, 0, 0, 0, 0, 0, 0, 0, 0, 0, 0, 0, 0, 0, 0, 0, 0, 0, 0, 0, 0, 0, 0, 0, 0, 0, 0, 0, 1, 0, 0, 0, 0, 0, 0, 0, 0, 0, 0, 0, 0, 0, 1, 0, 0, 1, 0, 0, 1, 0, 0, 0, 0, 0, 0, 0, 0, 0, 0, 0, 0, 0, 0, 0, 0, 0, 0, 0, 0, 0, 0, 0, 0, 0, 0, 0, 0, 0, 0, 0, 0, 0, 0, 0, 0, 0, 0, 0, 0, 1, 0, 0, 0, 1, 0, 0, 0, 0, 0, 0, 0, 1, 0, 0, 0, 0, 0, 0, 0, 0, 0, 0, 0, 0, 0, 0, 0, 1, 0, 0, 0, 0, 0, 0, 0, 1, 0, 0, 0, 0, 0, 0, 0, 0, 0, 0, 0, 1, 0, 0, 0, 0, 0, 0, 0, 0, 0, 0, 0, 1, 0, 0, 0, 0, 0, 0, 0, 0, 0, 0, 0, 0, 0, 0, 0, 1, 0, 0, 0, 0, 0, 0, 0, 1, 0, 0, 0, 0, 0, 0, 0, 1, 0, 0, 0, 0, 0, 0, 0, 1, 0, 0, 0, 0, 0, 0, 0, 0, 0, 0, 0, 1, 0, 0, 0, 1, 0, 0, 0, 0, 0, 0, 0, 0, 0, 0, 0, 0, 0, 0, 0, 0, 0, 0, 0, 0, 0, 0, 1, 1, 0, 0, 0, 0, 0, 0, 0, 1, 0, 0, 0, 0, 0, 0, 0, 0, 0, 0, 0, 1, 0, 0, 0, 0, 0, 0, 0])
_uv = me_cube_001.uv_layers.new(name='UVMap')
_uv.uv.foreach_set('vector', [0.8438, 0.7188, 0.875, 0.7188, 0.875, 0.7188, 0.8438, 0.7188, 0.375, 0.9688, 0.625, 0.9688, 0.625, 1.0, 0.375, 1.0, 0.375, 0.2202, 0.625, 0.2202, 0.625, 0.25, 0.375, 0.25, 0.3438, 0.7188, 0.375, 0.7188, 0.375, 0.75, 0.3438, 0.75, 0.375, 0.7188, 0.625, 0.7188, 0.625, 0.75, 0.375, 0.75, 0.375, 0.4688, 0.625, 0.4688, 0.625, 0.5, 0.375, 0.5, 0.375, 0.3125, 0.625, 0.3125, 0.625, 0.375, 0.375, 0.375, 0.1875, 0.7188, 0.25, 0.7188, 0.25, 0.75, 0.1875, 0.75, 0.375, 0.8438, 0.625, 0.8438, 0.625, 0.875, 0.375, 0.875, 0.7188, 0.75, 0.7188, 0.7188, 0.7188, 0.7188, 0.7188, 0.75, 0.1562, 0.7188, 0.1875, 0.7188, 0.1875, 0.75, 0.1562, 0.75, 0.375, 0.2812, 0.625, 0.2812, 0.625, 0.3125, 0.375, 0.3125, 0.375, 0.875, 0.625, 0.875, 0.625, 0.9375, 0.375, 0.9375, 0.8125, 0.7188, 0.8125, 0.75, 0.8125, 0.75, 0.8125, 0.7188, 0.625, 0.8125, 0.625, 0.7812, 0.625, 0.7812, 0.625, 0.8125, 0.375, 0.7812, 0.625, 0.7812, 0.625, 0.8125, 0.375, 0.8125, 0.375, 0.4062, 0.625, 0.4062, 0.625, 0.4375, 0.375, 0.4375, 0.2812, 0.7188, 0.3125, 0.7188, 0.3125, 0.75, 0.2812, 0.75, 0.2812, 0.5938, 0.3125, 0.5938, 0.3125, 0.625, 0.2812, 0.625, 0.6562, 0.5938, 0.6875, 0.5938, 0.6875, 0.625, 0.6562, 0.625, 0.75, 0.5938, 0.8125, 0.5938, 0.8125, 0.5938, 0.75, 0.5938, 0.1562, 0.5938, 0.1875, 0.5938, 0.1875, 0.625, 0.1562, 0.625, 0.7188, 0.625, 0.7188, 0.5938, 0.7188, 0.5938, 0.7188, 0.625, 0.1875, 0.5938, 0.25, 0.5938, 0.25, 0.625, 0.1875, 0.625, 0.375, 0.5938, 0.625, 0.5938, 0.625, 0.625, 0.375, 0.625, 0.3438, 0.5938, 0.375, 0.5938, 0.375, 0.625, 0.3438, 0.625, 0.375, 0.0625, 0.625, 0.0625, 0.625, 0.125, 0.375, 0.125, 0.625, 0.1562, 0.625, 0.125, 0.625, 0.125, 0.625, 0.1562, 0.875, 0.5625, 0.8438, 0.5625, 0.8438, 0.5625, 0.875, 0.5625, 0.3438, 0.5298, 0.375, 0.5298, 0.375, 0.5625, 0.3438, 0.5625, 0.375, 0.5298, 0.625, 0.5298, 0.625, 0.5625, 0.375, 0.5625, 0.1875, 0.5298, 0.25, 0.5298, 0.25, 0.5625, 0.1875, 0.5625, 0.7188, 0.5298, 0.75, 0.5298, 0.75, 0.5625, 0.7188, 0.5625, 0.1562, 0.5298, 0.1875, 0.5298, 0.1875, 0.5625, 0.1562, 0.5625, 0.8125, 0.5298, 0.8125, 0.5625, 0.8125, 0.5625, 0.8125, 0.5298, 0.6875, 0.5298, 0.6875, 0.5625, 0.6875, 0.5625, 0.6875, 0.5298, 0.2812, 0.5298, 0.3125, 0.5298, 0.3125, 0.5625, 0.2812, 0.5625, 0.375, 0.1562, 0.625, 0.1562, 0.625, 0.1875, 0.375, 0.1875, 0.375, 0.03125, 0.625, 0.03125, 0.625, 0.0625, 0.375, 0.0625, 0.2812, 0.625, 0.3125, 0.625, 0.3125, 0.6875, 0.2812, 0.6875, 0.6562, 0.625, 0.6875, 0.625, 0.6875, 0.625, 0.6562, 0.625, 0.8125, 0.6875, 0.75, 0.6875, 0.75, 0.6875, 0.8125, 0.6875, 0.1562, 0.625, 0.1875, 0.625, 0.1875, 0.6875, 0.1562, 0.6875, 0.75, 0.6875, 0.7188, 0.6875, 0.7188, 0.6875, 0.75, 0.6875, 0.1875, 0.625, 0.25, 0.625, 0.25, 0.6875, 0.1875, 0.6875, 0.375, 0.625, 0.625, 0.625, 0.625, 0.6875, 0.375, 0.6875, 0.3438, 0.625, 0.375, 0.625, 0.375, 0.6875, 0.3438, 0.6875, 0.8438, 0.6875, 0.8438, 0.625, 0.8438, 0.625, 0.8438, 0.6875, 0.8438, 0.6875, 0.8125, 0.6875, 0.8125, 0.6875, 0.8438, 0.6875, 0.125, 0.625, 0.1562, 0.625, 0.1562, 0.6875, 0.125, 0.6875, 0.125, 0.5298, 0.1562, 0.5298, 0.1562, 0.5625, 0.125, 0.5625, 0.8125, 0.5298, 0.8438, 0.5298, 0.8438, 0.5298, 0.8125, 0.5298, 0.8125, 0.625, 0.8125, 0.5938, 0.8125, 0.5938, 0.8125, 0.625, 0.125, 0.5938, 0.1562, 0.5938, 0.1562, 0.625, 0.125, 0.625, 0.375, 0.25, 0.625, 0.25, 0.625, 0.2812, 0.375, 0.2812, 0.125, 0.7188, 0.1562, 0.7188, 0.1562, 0.75, 0.125, 0.75, 0.375, 0.9375, 0.625, 0.9375, 0.625, 0.9688, 0.375, 0.9688, 0.625, 0.9688, 0.625, 0.9375, 0.625, 0.9375, 0.625, 0.9688, 0.8125, 0.6875, 0.8438, 0.6875, 0.8438, 0.6875, 0.8125, 0.6875, 0.125, 0.6875, 0.1562, 0.6875, 0.1562, 0.7188, 0.125, 0.7188, 0.375, 0.0, 0.625, 0.0, 0.625, 0.03125, 0.375, 0.03125, 0.2812, 0.6875, 0.3125, 0.6875, 0.3125, 0.7188, 0.2812, 0.7188, 0.6875, 0.6875, 0.6875, 0.7188, 0.6875, 0.7188, 0.6875, 0.6875, 0.75, 0.7188, 0.75, 0.6875, 0.75, 0.6875, 0.75, 0.7188, 0.1562, 0.6875, 0.1875, 0.6875, 0.1875, 0.7188, 0.1562, 0.7188, 0.75, 0.6875, 0.75, 0.7188, 0.75, 0.7188, 0.75, 0.6875, 0.1875, 0.6875, 0.25, 0.6875, 0.25, 0.7188, 0.1875, 0.7188, 0.375, 0.6875, 0.625, 0.6875, 0.625, 0.7188, 0.375, 0.7188, 0.3438, 0.6875, 0.375, 0.6875, 0.375, 0.7188, 0.3438, 0.7188, 0.8438, 0.6875, 0.875, 0.6875, 0.875, 0.7188, 0.8438, 0.7188, 0.125, 0.5625, 0.1562, 0.5625, 0.1562, 0.5938, 0.125, 0.5938, 0.8438, 0.5625, 0.8438, 0.5938, 0.8438, 0.5938, 0.8438, 0.5625, 0.375, 0.125, 0.625, 0.125, 0.625, 0.1562, 0.375, 0.1562, 0.8438, 0.5938, 0.8438, 0.5625, 0.8438, 0.5625, 0.8438, 0.5938, 0.3438, 0.5625, 0.375, 0.5625, 0.375, 0.5938, 0.3438, 0.5938, 0.375, 0.5625, 0.625, 0.5625, 0.625, 0.5938, 0.375, 0.5938, 0.1875, 0.5625, 0.25, 0.5625, 0.25, 0.5938, 0.1875, 0.5938, 0.7188, 0.5625, 0.75, 0.5625, 0.75, 0.5625, 0.7188, 0.5625, 0.1562, 0.5625, 0.1875, 0.5625, 0.1875, 0.5938, 0.1562, 0.5938, 0.8125, 0.5938, 0.75, 0.5938, 0.75, 0.5938, 0.8125, 0.5938, 0.6875, 0.5938, 0.6562, 0.5938, 0.6562, 0.5938, 0.6875, 0.5938, 0.2812, 0.5625, 0.3125, 0.5625, 0.3125, 0.5938, 0.2812, 0.5938, 0.25, 0.5625, 0.2812, 0.5625, 0.2812, 0.5938, 0.25, 0.5938, 0.6875, 0.5625, 0.7188, 0.5625, 0.7188, 0.5938, 0.6875, 0.5938, 0.6875, 0.6875, 0.7188, 0.6875, 0.7188, 0.6875, 0.6875, 0.6875, 0.25, 0.6875, 0.2812, 0.6875, 0.2812, 0.7188, 0.25, 0.7188, 0.6875, 0.625, 0.7188, 0.625, 0.7188, 0.6875, 0.6875, 0.6875, 0.25, 0.625, 0.2812, 0.625, 0.2812, 0.6875, 0.25, 0.6875, 0.25, 0.5298, 0.2812, 0.5298, 0.2812, 0.5625, 0.25, 0.5625, 0.6875, 0.5298, 0.7188, 0.5298, 0.7188, 0.5625, 0.6875, 0.5625, 0.6875, 0.5938, 0.7188, 0.5938, 0.7188, 0.5938, 0.6875, 0.5938, 0.25, 0.5938, 0.2812, 0.5938, 0.2812, 0.625, 0.25, 0.625, 0.25, 0.7188, 0.2812, 0.7188, 0.2812, 0.75, 0.25, 0.75, 0.375, 0.375, 0.625, 0.375, 0.625, 0.4062, 0.375, 0.4062, 0.6875, 0.7188, 0.7188, 0.7188, 0.7188, 0.7188, 0.6875, 0.7188, 0.375, 0.8125, 0.625, 0.8125, 0.625, 0.8438, 0.375, 0.8438, 0.625, 0.5938, 0.625, 0.5625, 0.625, 0.5625, 0.625, 0.5938, 0.3125, 0.5625, 0.3438, 0.5625, 0.3438, 0.5938, 0.3125, 0.5938, 0.3125, 0.6875, 0.3438, 0.6875, 0.3438, 0.7188, 0.3125, 0.7188, 0.625, 0.7188, 0.625, 0.6875, 0.625, 0.6875, 0.625, 0.7188, 0.3125, 0.625, 0.3438, 0.625, 0.3438, 0.6875, 0.3125, 0.6875, 0.625, 0.625, 0.6562, 0.625, 0.6562, 0.625, 0.625, 0.625, 0.6562, 0.5625, 0.625, 0.5625, 0.625, 0.5625, 0.6562, 0.5625, 0.3125, 0.5298, 0.3438, 0.5298, 0.3438, 0.5625, 0.3125, 0.5625, 0.3125, 0.5938, 0.3438, 0.5938, 0.3438, 0.625, 0.3125, 0.625, 0.6562, 0.625, 0.625, 0.625, 0.625, 0.625, 0.6562, 0.625, 0.375, 0.75, 0.625, 0.75, 0.625, 0.7812, 0.375, 0.7812, 0.625, 0.75, 0.625, 0.7188, 0.625, 0.7188, 0.625, 0.75, 0.375, 0.4375, 0.625, 0.4375, 0.625, 0.4688, 0.375, 0.4688, 0.3125, 0.7188, 0.3438, 0.7188, 0.3438, 0.75, 0.3125, 0.75, 0.3125, 0.5, 0.3438, 0.5, 0.3438, 0.5298, 0.3125, 0.5298, 0.625, 0.5298, 0.625, 0.5, 0.625, 0.5, 0.625, 0.5298, 0.625, 0.4375, 0.625, 0.4062, 0.625, 0.4062, 0.625, 0.4375, 0.25, 0.5, 0.2812, 0.5, 0.2812, 0.5298, 0.25, 0.5298, 0.8438, 0.5298, 0.8125, 0.5298, 0.8125, 0.5298, 0.8438, 0.5298, 0.125, 0.5, 0.1562, 0.5, 0.1562, 0.5298, 0.125, 0.5298, 0.2812, 0.5, 0.3125, 0.5, 0.3125, 0.5298, 0.2812, 0.5298, 0.6562, 0.5298, 0.6562, 0.5, 0.6562, 0.5, 0.6562, 0.5298, 0.8125, 0.5, 0.8125, 0.5298, 0.8125, 0.5298, 0.8125, 0.5, 0.1562, 0.5, 0.1875, 0.5, 0.1875, 0.5298, 0.1562, 0.5298, 0.75, 0.5, 0.75, 0.5298, 0.75, 0.5298, 0.75, 0.5, 0.1875, 0.5, 0.25, 0.5, 0.25, 0.5298, 0.1875, 0.5298, 0.375, 0.5, 0.625, 0.5, 0.625, 0.5298, 0.375, 0.5298, 0.3438, 0.5, 0.375, 0.5, 0.375, 0.5298, 0.3438, 0.5298, 0.625, 0.25, 0.625, 0.2202, 0.625, 0.2202, 0.625, 0.25, 0.375, 0.1875, 0.625, 0.1875, 0.625, 0.2202, 0.375, 0.2202, 0.8125, 0.7188, 0.8438, 0.7188, 0.8438, 0.75, 0.8125, 0.75, 0.8125, 0.7188, 0.8438, 0.7188, 0.8438, 0.7188, 0.8125, 0.7188, 0.8125, 0.75, 0.8125, 0.7188, 0.8125, 0.7188, 0.8125, 0.75, 0.8438, 0.7188, 0.8438, 0.75, 0.8438, 0.75, 0.8438, 0.7188, 0.75, 0.6875, 0.8125, 0.6875, 0.8125, 0.7188, 0.75, 0.7188, 0.75, 0.6875, 0.8125, 0.6875, 0.8125, 0.6875, 0.75, 0.6875, 0.8125, 0.7188, 0.75, 0.7188, 0.75, 0.7188, 0.8125, 0.7188, 0.8125, 0.6875, 0.8125, 0.7188, 0.8125, 0.7188, 0.8125, 0.6875, 0.7188, 0.625, 0.75, 0.625, 0.75, 0.6875, 0.7188, 0.6875, 0.7188, 0.6875, 0.7188, 0.625, 0.7188, 0.625, 0.7188, 0.6875, 0.7188, 0.625, 0.75, 0.625, 0.75, 0.625, 0.7188, 0.625, 0.75, 0.625, 0.75, 0.6875, 0.75, 0.6875, 0.75, 0.625, 0.75, 0.625, 0.8125, 0.625, 0.8125, 0.6875, 0.75, 0.6875, 0.75, 0.625, 0.8125, 0.625, 0.8125, 0.625, 0.75, 0.625, 0.8125, 0.625, 0.8125, 0.6875, 0.8125, 0.6875, 0.8125, 0.625, 0.75, 0.6875, 0.75, 0.625, 0.75, 0.625, 0.75, 0.6875, 0.6875, 0.6875, 0.7188, 0.6875, 0.7188, 0.7188, 0.6875, 0.7188, 0.7188, 0.7188, 0.6875, 0.7188, 0.6875, 0.7188, 0.7188, 0.7188, 0.6875, 0.7188, 0.6875, 0.6875, 0.6875, 0.6875, 0.6875, 0.7188, 0.7188, 0.6875, 0.7188, 0.7188, 0.7188, 0.7188, 0.7188, 0.6875, 0.8125, 0.6875, 0.8438, 0.6875, 0.8438, 0.7188, 0.8125, 0.7188, 0.8438, 0.7188, 0.8125, 0.7188, 0.8125, 0.7188, 0.8438, 0.7188, 0.8438, 0.6875, 0.8438, 0.7188, 0.8438, 0.7188, 0.8438, 0.6875, 0.8125, 0.7188, 0.8125, 0.6875, 0.8125, 0.6875, 0.8125, 0.7188, 0.7188, 0.6875, 0.75, 0.6875, 0.75, 0.7188, 0.7188, 0.7188, 0.75, 0.7188, 0.7188, 0.7188, 0.7188, 0.7188, 0.75, 0.7188, 0.7188, 0.6875, 0.75, 0.6875, 0.75, 0.6875, 0.7188, 0.6875, 0.7188, 0.7188, 0.7188, 0.6875, 0.7188, 0.6875, 0.7188, 0.7188, 0.7188, 0.7188, 0.75, 0.7188, 0.75, 0.75, 0.7188, 0.75, 0.7188, 0.7188, 0.75, 0.7188, 0.75, 0.7188, 0.7188, 0.7188, 0.75, 0.7188, 0.75, 0.75, 0.75, 0.75, 0.75, 0.7188, 0.625, 0.875, 0.625, 0.8438, 0.625, 0.8438, 0.625, 0.875, 0.6875, 0.7188, 0.7188, 0.7188, 0.7188, 0.75, 0.6875, 0.75, 0.7188, 0.7188, 0.7188, 0.75, 0.7188, 0.75, 0.7188, 0.7188, 0.6875, 0.75, 0.6875, 0.7188, 0.6875, 0.7188, 0.6875, 0.75, 0.625, 0.8438, 0.625, 0.8125, 0.625, 0.8125, 0.625, 0.8438, 0.75, 0.7188, 0.8125, 0.7188, 0.8125, 0.75, 0.75, 0.75, 0.75, 0.7188, 0.8125, 0.7188, 0.8125, 0.7188, 0.75, 0.7188, 0.625, 0.9375, 0.625, 0.875, 0.625, 0.875, 0.625, 0.9375, 0.75, 0.75, 0.75, 0.7188, 0.75, 0.7188, 0.75, 0.75, 0.6562, 0.6875, 0.6875, 0.6875, 0.6875, 0.7188, 0.6562, 0.7188, 0.6875, 0.7188, 0.6562, 0.7188, 0.6562, 0.7188, 0.6875, 0.7188, 0.6562, 0.6875, 0.6875, 0.6875, 0.6875, 0.6875, 0.6562, 0.6875, 0.6562, 0.7188, 0.6562, 0.6875, 0.6562, 0.6875, 0.6562, 0.7188, 0.625, 0.625, 0.6562, 0.625, 0.6562, 0.6875, 0.625, 0.6875, 0.6562, 0.625, 0.6562, 0.6875, 0.6562, 0.6875, 0.6562, 0.625, 0.625, 0.6875, 0.625, 0.625, 0.625, 0.625, 0.625, 0.6875, 0.6562, 0.6875, 0.625, 0.6875, 0.625, 0.6875, 0.6562, 0.6875, 0.625, 0.6875, 0.6562, 0.6875, 0.6562, 0.7188, 0.625, 0.7188, 0.625, 0.6875, 0.6562, 0.6875, 0.6562, 0.6875, 0.625, 0.6875, 0.6562, 0.7188, 0.625, 0.7188, 0.625, 0.7188, 0.6562, 0.7188, 0.6562, 0.6875, 0.6562, 0.7188, 0.6562, 0.7188, 0.6562, 0.6875, 0.625, 0.7188, 0.6562, 0.7188, 0.6562, 0.75, 0.625, 0.75, 0.625, 0.7812, 0.625, 0.75, 0.625, 0.75, 0.625, 0.7812, 0.6562, 0.7188, 0.6562, 0.75, 0.6562, 0.75, 0.6562, 0.7188, 0.625, 0.7188, 0.6562, 0.7188, 0.6562, 0.7188, 0.625, 0.7188, 0.6562, 0.7188, 0.6875, 0.7188, 0.6875, 0.75, 0.6562, 0.75, 0.6875, 0.7188, 0.6875, 0.75, 0.6875, 0.75, 0.6875, 0.7188, 0.6562, 0.75, 0.6562, 0.7188, 0.6562, 0.7188, 0.6562, 0.75, 0.6562, 0.7188, 0.6875, 0.7188, 0.6875, 0.7188, 0.6562, 0.7188, 0.6562, 0.625, 0.6875, 0.625, 0.6875, 0.6875, 0.6562, 0.6875, 0.6875, 0.625, 0.6875, 0.6875, 0.6875, 0.6875, 0.6875, 0.625, 0.6875, 0.6875, 0.6562, 0.6875, 0.6562, 0.6875, 0.6875, 0.6875, 0.6562, 0.6875, 0.6562, 0.625, 0.6562, 0.625, 0.6562, 0.6875, 0.6562, 0.5625, 0.6875, 0.5625, 0.6875, 0.5938, 0.6562, 0.5938, 0.6875, 0.5625, 0.6875, 0.5938, 0.6875, 0.5938, 0.6875, 0.5625, 0.6562, 0.5625, 0.6875, 0.5625, 0.6875, 0.5625, 0.6562, 0.5625, 0.6562, 0.5938, 0.6562, 0.5625, 0.6562, 0.5625, 0.6562, 0.5938, 0.7188, 0.5625, 0.75, 0.5625, 0.75, 0.5938, 0.7188, 0.5938, 0.7188, 0.5938, 0.7188, 0.5625, 0.7188, 0.5625, 0.7188, 0.5938, 0.75, 0.5625, 0.75, 0.5938, 0.75, 0.5938, 0.75, 0.5625, 0.75, 0.5938, 0.7188, 0.5938, 0.7188, 0.5938, 0.75, 0.5938, 0.7188, 0.5938, 0.75, 0.5938, 0.75, 0.625, 0.7188, 0.625, 0.75, 0.5938, 0.75, 0.625, 0.75, 0.625, 0.75, 0.5938, 0.75, 0.625, 0.7188, 0.625, 0.7188, 0.625, 0.75, 0.625, 0.7188, 0.5938, 0.75, 0.5938, 0.75, 0.5938, 0.7188, 0.5938, 0.6875, 0.5938, 0.7188, 0.5938, 0.7188, 0.625, 0.6875, 0.625, 0.7188, 0.5938, 0.7188, 0.625, 0.7188, 0.625, 0.7188, 0.5938, 0.7188, 0.625, 0.6875, 0.625, 0.6875, 0.625, 0.7188, 0.625, 0.6875, 0.625, 0.6875, 0.5938, 0.6875, 0.5938, 0.6875, 0.625, 0.75, 0.5938, 0.8125, 0.5938, 0.8125, 0.625, 0.75, 0.625, 0.8125, 0.5938, 0.8125, 0.625, 0.8125, 0.625, 0.8125, 0.5938, 0.75, 0.625, 0.75, 0.5938, 0.75, 0.5938, 0.75, 0.625, 0.8125, 0.625, 0.75, 0.625, 0.75, 0.625, 0.8125, 0.625, 0.75, 0.5625, 0.8125, 0.5625, 0.8125, 0.5938, 0.75, 0.5938, 0.75, 0.5625, 0.8125, 0.5625, 0.8125, 0.5625, 0.75, 0.5625, 0.8125, 0.5625, 0.8125, 0.5938, 0.8125, 0.5938, 0.8125, 0.5625, 0.75, 0.5938, 0.75, 0.5625, 0.75, 0.5625, 0.75, 0.5938, 0.75, 0.5298, 0.8125, 0.5298, 0.8125, 0.5625, 0.75, 0.5625, 0.75, 0.5625, 0.75, 0.5298, 0.75, 0.5298, 0.75, 0.5625, 0.8125, 0.5625, 0.75, 0.5625, 0.75, 0.5625, 0.8125, 0.5625, 0.75, 0.5298, 0.8125, 0.5298, 0.8125, 0.5298, 0.75, 0.5298, 0.8125, 0.5298, 0.8438, 0.5298, 0.8438, 0.5625, 0.8125, 0.5625, 0.8438, 0.5298, 0.8438, 0.5625, 0.8438, 0.5625, 0.8438, 0.5298, 0.8125, 0.5625, 0.8125, 0.5298, 0.8125, 0.5298, 0.8125, 0.5625, 0.8438, 0.5625, 0.8125, 0.5625, 0.8125, 0.5625, 0.8438, 0.5625, 0.8125, 0.5625, 0.8438, 0.5625, 0.8438, 0.5938, 0.8125, 0.5938, 0.8438, 0.5938, 0.8125, 0.5938, 0.8125, 0.5938, 0.8438, 0.5938, 0.8125, 0.5938, 0.8125, 0.5625, 0.8125, 0.5625, 0.8125, 0.5938, 0.8125, 0.5625, 0.8438, 0.5625, 0.8438, 0.5625, 0.8125, 0.5625, 0.8125, 0.5938, 0.8438, 0.5938, 0.8438, 0.625, 0.8125, 0.625, 0.8125, 0.5938, 0.8438, 0.5938, 0.8438, 0.5938, 0.8125, 0.5938, 0.8438, 0.625, 0.8125, 0.625, 0.8125, 0.625, 0.8438, 0.625, 0.8438, 0.5938, 0.8438, 0.625, 0.8438, 0.625, 0.8438, 0.5938, 0.8125, 0.625, 0.8438, 0.625, 0.8438, 0.6875, 0.8125, 0.6875, 0.8438, 0.625, 0.8438, 0.6875, 0.8438, 0.6875, 0.8438, 0.625, 0.8125, 0.6875, 0.8125, 0.625, 0.8125, 0.625, 0.8125, 0.6875, 0.8125, 0.625, 0.8438, 0.625, 0.8438, 0.625, 0.8125, 0.625, 0.8438, 0.625, 0.875, 0.625, 0.875, 0.6875, 0.8438, 0.6875, 0.625, 0.125, 0.625, 0.0625, 0.625, 0.0625, 0.625, 0.125, 0.875, 0.6875, 0.8438, 0.6875, 0.8438, 0.6875, 0.875, 0.6875, 0.8438, 0.625, 0.875, 0.625, 0.875, 0.625, 0.8438, 0.625, 0.8438, 0.5938, 0.875, 0.5938, 0.875, 0.625, 0.8438, 0.625, 0.8438, 0.5938, 0.875, 0.5938, 0.875, 0.5938, 0.8438, 0.5938, 0.875, 0.625, 0.8438, 0.625, 0.8438, 0.625, 0.875, 0.625, 0.8438, 0.625, 0.8438, 0.5938, 0.8438, 0.5938, 0.8438, 0.625, 0.8438, 0.5625, 0.875, 0.5625, 0.875, 0.5938, 0.8438, 0.5938, 0.8438, 0.5625, 0.875, 0.5625, 0.875, 0.5625, 0.8438, 0.5625, 0.625, 0.1875, 0.625, 0.1562, 0.625, 0.1562, 0.625, 0.1875, 0.875, 0.5938, 0.8438, 0.5938, 0.8438, 0.5938, 0.875, 0.5938, 0.8438, 0.5298, 0.875, 0.5298, 0.875, 0.5625, 0.8438, 0.5625, 0.8438, 0.5625, 0.8438, 0.5298, 0.8438, 0.5298, 0.8438, 0.5625, 0.8438, 0.5298, 0.875, 0.5298, 0.875, 0.5298, 0.8438, 0.5298, 0.625, 0.2202, 0.625, 0.1875, 0.625, 0.1875, 0.625, 0.2202, 0.8438, 0.5, 0.875, 0.5, 0.875, 0.5298, 0.8438, 0.5298, 0.875, 0.5298, 0.8438, 0.5298, 0.8438, 0.5298, 0.875, 0.5298, 0.625, 0.2812, 0.625, 0.25, 0.625, 0.25, 0.625, 0.2812, 0.8438, 0.5298, 0.8438, 0.5, 0.8438, 0.5, 0.8438, 0.5298, 0.8438, 0.7188, 0.875, 0.7188, 0.875, 0.75, 0.8438, 0.75, 0.8438, 0.75, 0.8438, 0.7188, 0.8438, 0.7188, 0.8438, 0.75, 0.625, 0.03125, 0.625, 0.0, 0.625, 0.0, 0.625, 0.03125, 0.625, 1.0, 0.625, 0.9688, 0.625, 0.9688, 0.625, 1.0, 0.6562, 0.5, 0.6875, 0.5, 0.6875, 0.5298, 0.6562, 0.5298, 0.6875, 0.5298, 0.6562, 0.5298, 0.6562, 0.5298, 0.6875, 0.5298, 0.6875, 0.5, 0.6875, 0.5298, 0.6875, 0.5298, 0.6875, 0.5, 0.625, 0.4688, 0.625, 0.4375, 0.625, 0.4375, 0.625, 0.4688, 0.6562, 0.5298, 0.6875, 0.5298, 0.6875, 0.5625, 0.6562, 0.5625, 0.6562, 0.5625, 0.6562, 0.5298, 0.6562, 0.5298, 0.6562, 0.5625, 0.6875, 0.5625, 0.6562, 0.5625, 0.6562, 0.5625, 0.6875, 0.5625, 0.6562, 0.5298, 0.6875, 0.5298, 0.6875, 0.5298, 0.6562, 0.5298, 0.625, 0.5, 0.6562, 0.5, 0.6562, 0.5298, 0.625, 0.5298, 0.6562, 0.5, 0.6562, 0.5298, 0.6562, 0.5298, 0.6562, 0.5, 0.625, 0.5, 0.625, 0.4688, 0.625, 0.4688, 0.625, 0.5, 0.6562, 0.5298, 0.625, 0.5298, 0.625, 0.5298, 0.6562, 0.5298, 0.625, 0.5298, 0.6562, 0.5298, 0.6562, 0.5625, 0.625, 0.5625, 0.6562, 0.5298, 0.6562, 0.5625, 0.6562, 0.5625, 0.6562, 0.5298, 0.625, 0.5298, 0.6562, 0.5298, 0.6562, 0.5298, 0.625, 0.5298, 0.625, 0.5625, 0.625, 0.5298, 0.625, 0.5298, 0.625, 0.5625, 0.625, 0.5625, 0.6562, 0.5625, 0.6562, 0.5938, 0.625, 0.5938, 0.625, 0.5625, 0.6562, 0.5625, 0.6562, 0.5625, 0.625, 0.5625, 0.6562, 0.5938, 0.625, 0.5938, 0.625, 0.5938, 0.6562, 0.5938, 0.6562, 0.5625, 0.6562, 0.5938, 0.6562, 0.5938, 0.6562, 0.5625, 0.625, 0.5938, 0.6562, 0.5938, 0.6562, 0.625, 0.625, 0.625, 0.625, 0.5938, 0.6562, 0.5938, 0.6562, 0.5938, 0.625, 0.5938, 0.6562, 0.5938, 0.6562, 0.625, 0.6562, 0.625, 0.6562, 0.5938, 0.625, 0.625, 0.625, 0.5938, 0.625, 0.5938, 0.625, 0.625, 0.7188, 0.5, 0.75, 0.5, 0.75, 0.5298, 0.7188, 0.5298, 0.75, 0.5298, 0.7188, 0.5298, 0.7188, 0.5298, 0.75, 0.5298, 0.625, 0.4062, 0.625, 0.375, 0.625, 0.375, 0.625, 0.4062, 0.7188, 0.5298, 0.7188, 0.5, 0.7188, 0.5, 0.7188, 0.5298, 0.6875, 0.5, 0.7188, 0.5, 0.7188, 0.5298, 0.6875, 0.5298, 0.7188, 0.5298, 0.6875, 0.5298, 0.6875, 0.5298, 0.7188, 0.5298, 0.6875, 0.5298, 0.6875, 0.5, 0.6875, 0.5, 0.6875, 0.5298, 0.7188, 0.5, 0.7188, 0.5298, 0.7188, 0.5298, 0.7188, 0.5, 0.75, 0.5, 0.8125, 0.5, 0.8125, 0.5298, 0.75, 0.5298, 0.75, 0.5298, 0.75, 0.5, 0.75, 0.5, 0.75, 0.5298, 0.625, 0.375, 0.625, 0.3125, 0.625, 0.3125, 0.625, 0.375, 0.8125, 0.5298, 0.75, 0.5298, 0.75, 0.5298, 0.8125, 0.5298, 0.8125, 0.5, 0.8438, 0.5, 0.8438, 0.5298, 0.8125, 0.5298, 0.8125, 0.5298, 0.8125, 0.5, 0.8125, 0.5, 0.8125, 0.5298, 0.625, 0.3125, 0.625, 0.2812, 0.625, 0.2812, 0.625, 0.3125, 0.8438, 0.5, 0.8438, 0.5298, 0.8438, 0.5298, 0.8438, 0.5, 0.8438, 0.7188, 0.875, 0.7188, 0.875, 0.7188, 0.8438, 0.7188, 0.375, 0.9688, 0.625, 0.9688, 0.625, 1.0, 0.375, 1.0, 0.375, 0.2202, 0.625, 0.2202, 0.625, 0.25, 0.375, 0.25, 0.3438, 0.7188, 0.375, 0.7188, 0.375, 0.75, 0.3438, 0.75, 0.375, 0.7188, 0.625, 0.7188, 0.625, 0.75, 0.375, 0.75, 0.375, 0.4688, 0.625, 0.4688, 0.625, 0.5, 0.375, 0.5, 0.375, 0.3125, 0.625, 0.3125, 0.625, 0.375, 0.375, 0.375, 0.1875, 0.7188, 0.25, 0.7188, 0.25, 0.75, 0.1875, 0.75, 0.375, 0.8438, 0.625, 0.8438, 0.625, 0.875, 0.375, 0.875, 0.7188, 0.75, 0.7188, 0.7188, 0.7188, 0.7188, 0.7188, 0.75, 0.1562, 0.7188, 0.1875, 0.7188, 0.1875, 0.75, 0.1562, 0.75, 0.375, 0.2812, 0.625, 0.2812, 0.625, 0.3125, 0.375, 0.3125, 0.375, 0.875, 0.625, 0.875, 0.625, 0.9375, 0.375, 0.9375, 0.8125, 0.7188, 0.8125, 0.75, 0.8125, 0.75, 0.8125, 0.7188, 0.625, 0.8125, 0.625, 0.7812, 0.625, 0.7812, 0.625, 0.8125, 0.375, 0.7812, 0.625, 0.7812, 0.625, 0.8125, 0.375, 0.8125, 0.375, 0.4062, 0.625, 0.4062, 0.625, 0.4375, 0.375, 0.4375, 0.2812, 0.7188, 0.3125, 0.7188, 0.3125, 0.75, 0.2812, 0.75, 0.2812, 0.5938, 0.3125, 0.5938, 0.3125, 0.625, 0.2812, 0.625, 0.6562, 0.5938, 0.6875, 0.5938, 0.6875, 0.625, 0.6562, 0.625, 0.75, 0.5938, 0.8125, 0.5938, 0.8125, 0.5938, 0.75, 0.5938, 0.1562, 0.5938, 0.1875, 0.5938, 0.1875, 0.625, 0.1562, 0.625, 0.7188, 0.625, 0.7188, 0.5938, 0.7188, 0.5938, 0.7188, 0.625, 0.1875, 0.5938, 0.25, 0.5938, 0.25, 0.625, 0.1875, 0.625, 0.375, 0.5938, 0.625, 0.5938, 0.625, 0.625, 0.375, 0.625, 0.3438, 0.5938, 0.375, 0.5938, 0.375, 0.625, 0.3438, 0.625, 0.375, 0.0625, 0.625, 0.0625, 0.625, 0.125, 0.375, 0.125, 0.625, 0.1562, 0.625, 0.125, 0.625, 0.125, 0.625, 0.1562, 0.875, 0.5625, 0.8438, 0.5625, 0.8438, 0.5625, 0.875, 0.5625, 0.3438, 0.5298, 0.375, 0.5298, 0.375, 0.5625, 0.3438, 0.5625, 0.375, 0.5298, 0.625, 0.5298, 0.625, 0.5625, 0.375, 0.5625, 0.1875, 0.5298, 0.25, 0.5298, 0.25, 0.5625, 0.1875, 0.5625, 0.7188, 0.5298, 0.75, 0.5298, 0.75, 0.5625, 0.7188, 0.5625, 0.1562, 0.5298, 0.1875, 0.5298, 0.1875, 0.5625, 0.1562, 0.5625, 0.8125, 0.5298, 0.8125, 0.5625, 0.8125, 0.5625, 0.8125, 0.5298, 0.6875, 0.5298, 0.6875, 0.5625, 0.6875, 0.5625, 0.6875, 0.5298, 0.2812, 0.5298, 0.3125, 0.5298, 0.3125, 0.5625, 0.2812, 0.5625, 0.375, 0.1562, 0.625, 0.1562, 0.625, 0.1875, 0.375, 0.1875, 0.375, 0.03125, 0.625, 0.03125, 0.625, 0.0625, 0.375, 0.0625, 0.2812, 0.625, 0.3125, 0.625, 0.3125, 0.6875, 0.2812, 0.6875, 0.6562, 0.625, 0.6875, 0.625, 0.6875, 0.625, 0.6562, 0.625, 0.8125, 0.6875, 0.75, 0.6875, 0.75, 0.6875, 0.8125, 0.6875, 0.1562, 0.625, 0.1875, 0.625, 0.1875, 0.6875, 0.1562, 0.6875, 0.75, 0.6875, 0.7188, 0.6875, 0.7188, 0.6875, 0.75, 0.6875, 0.1875, 0.625, 0.25, 0.625, 0.25, 0.6875, 0.1875, 0.6875, 0.375, 0.625, 0.625, 0.625, 0.625, 0.6875, 0.375, 0.6875, 0.3438, 0.625, 0.375, 0.625, 0.375, 0.6875, 0.3438, 0.6875, 0.8438, 0.6875, 0.8438, 0.625, 0.8438, 0.625, 0.8438, 0.6875, 0.8438, 0.6875, 0.8125, 0.6875, 0.8125, 0.6875, 0.8438, 0.6875, 0.125, 0.625, 0.1562, 0.625, 0.1562, 0.6875, 0.125, 0.6875, 0.125, 0.5298, 0.1562, 0.5298, 0.1562, 0.5625, 0.125, 0.5625, 0.8125, 0.5298, 0.8438, 0.5298, 0.8438, 0.5298, 0.8125, 0.5298, 0.8125, 0.625, 0.8125, 0.5938, 0.8125, 0.5938, 0.8125, 0.625, 0.125, 0.5938, 0.1562, 0.5938, 0.1562, 0.625, 0.125, 0.625, 0.375, 0.25, 0.625, 0.25, 0.625, 0.2812, 0.375, 0.2812, 0.125, 0.7188, 0.1562, 0.7188, 0.1562, 0.75, 0.125, 0.75, 0.375, 0.9375, 0.625, 0.9375, 0.625, 0.9688, 0.375, 0.9688, 0.625, 0.9688, 0.625, 0.9375, 0.625, 0.9375, 0.625, 0.9688, 0.8125, 0.6875, 0.8438, 0.6875, 0.8438, 0.6875, 0.8125, 0.6875, 0.125, 0.6875, 0.1562, 0.6875, 0.1562, 0.7188, 0.125, 0.7188, 0.375, 0.0, 0.625, 0.0, 0.625, 0.03125, 0.375, 0.03125, 0.2812, 0.6875, 0.3125, 0.6875, 0.3125, 0.7188, 0.2812, 0.7188, 0.6875, 0.6875, 0.6875, 0.7188, 0.6875, 0.7188, 0.6875, 0.6875, 0.75, 0.7188, 0.75, 0.6875, 0.75, 0.6875, 0.75, 0.7188, 0.1562, 0.6875, 0.1875, 0.6875, 0.1875, 0.7188, 0.1562, 0.7188, 0.75, 0.6875, 0.75, 0.7188, 0.75, 0.7188, 0.75, 0.6875, 0.1875, 0.6875, 0.25, 0.6875, 0.25, 0.7188, 0.1875, 0.7188, 0.375, 0.6875, 0.625, 0.6875, 0.625, 0.7188, 0.375, 0.7188, 0.3438, 0.6875, 0.375, 0.6875, 0.375, 0.7188, 0.3438, 0.7188, 0.8438, 0.6875, 0.875, 0.6875, 0.875, 0.7188, 0.8438, 0.7188, 0.125, 0.5625, 0.1562, 0.5625, 0.1562, 0.5938, 0.125, 0.5938, 0.8438, 0.5625, 0.8438, 0.5938, 0.8438, 0.5938, 0.8438, 0.5625, 0.375, 0.125, 0.625, 0.125, 0.625, 0.1562, 0.375, 0.1562, 0.8438, 0.5938, 0.8438, 0.5625, 0.8438, 0.5625, 0.8438, 0.5938, 0.3438, 0.5625, 0.375, 0.5625, 0.375, 0.5938, 0.3438, 0.5938, 0.375, 0.5625, 0.625, 0.5625, 0.625, 0.5938, 0.375, 0.5938, 0.1875, 0.5625, 0.25, 0.5625, 0.25, 0.5938, 0.1875, 0.5938, 0.7188, 0.5625, 0.75, 0.5625, 0.75, 0.5625, 0.7188, 0.5625, 0.1562, 0.5625, 0.1875, 0.5625, 0.1875, 0.5938, 0.1562, 0.5938, 0.8125, 0.5938, 0.75, 0.5938, 0.75, 0.5938, 0.8125, 0.5938, 0.6875, 0.5938, 0.6562, 0.5938, 0.6562, 0.5938, 0.6875, 0.5938, 0.2812, 0.5625, 0.3125, 0.5625, 0.3125, 0.5938, 0.2812, 0.5938, 0.25, 0.5625, 0.2812, 0.5625, 0.2812, 0.5938, 0.25, 0.5938, 0.6875, 0.5625, 0.7188, 0.5625, 0.7188, 0.5938, 0.6875, 0.5938, 0.6875, 0.6875, 0.7188, 0.6875, 0.7188, 0.6875, 0.6875, 0.6875, 0.25, 0.6875, 0.2812, 0.6875, 0.2812, 0.7188, 0.25, 0.7188, 0.6875, 0.625, 0.7188, 0.625, 0.7188, 0.6875, 0.6875, 0.6875, 0.25, 0.625, 0.2812, 0.625, 0.2812, 0.6875, 0.25, 0.6875, 0.25, 0.5298, 0.2812, 0.5298, 0.2812, 0.5625, 0.25, 0.5625, 0.6875, 0.5298, 0.7188, 0.5298, 0.7188, 0.5625, 0.6875, 0.5625, 0.6875, 0.5938, 0.7188, 0.5938, 0.7188, 0.5938, 0.6875, 0.5938, 0.25, 0.5938, 0.2812, 0.5938, 0.2812, 0.625, 0.25, 0.625, 0.25, 0.7188, 0.2812, 0.7188, 0.2812, 0.75, 0.25, 0.75, 0.375, 0.375, 0.625, 0.375, 0.625, 0.4062, 0.375, 0.4062, 0.6875, 0.7188, 0.7188, 0.7188, 0.7188, 0.7188, 0.6875, 0.7188, 0.375, 0.8125, 0.625, 0.8125, 0.625, 0.8438, 0.375, 0.8438, 0.625, 0.5938, 0.625, 0.5625, 0.625, 0.5625, 0.625, 0.5938, 0.3125, 0.5625, 0.3438, 0.5625, 0.3438, 0.5938, 0.3125, 0.5938, 0.3125, 0.6875, 0.3438, 0.6875, 0.3438, 0.7188, 0.3125, 0.7188, 0.625, 0.7188, 0.625, 0.6875, 0.625, 0.6875, 0.625, 0.7188, 0.3125, 0.625, 0.3438, 0.625, 0.3438, 0.6875, 0.3125, 0.6875, 0.625, 0.625, 0.6562, 0.625, 0.6562, 0.625, 0.625, 0.625, 0.6562, 0.5625, 0.625, 0.5625, 0.625, 0.5625, 0.6562, 0.5625, 0.3125, 0.5298, 0.3438, 0.5298, 0.3438, 0.5625, 0.3125, 0.5625, 0.3125, 0.5938, 0.3438, 0.5938, 0.3438, 0.625, 0.3125, 0.625, 0.6562, 0.625, 0.625, 0.625, 0.625, 0.625, 0.6562, 0.625, 0.375, 0.75, 0.625, 0.75, 0.625, 0.7812, 0.375, 0.7812, 0.625, 0.75, 0.625, 0.7188, 0.625, 0.7188, 0.625, 0.75, 0.375, 0.4375, 0.625, 0.4375, 0.625, 0.4688, 0.375, 0.4688, 0.3125, 0.7188, 0.3438, 0.7188, 0.3438, 0.75, 0.3125, 0.75, 0.3125, 0.5, 0.3438, 0.5, 0.3438, 0.5298, 0.3125, 0.5298, 0.625, 0.5298, 0.625, 0.5, 0.625, 0.5, 0.625, 0.5298, 0.625, 0.4375, 0.625, 0.4062, 0.625, 0.4062, 0.625, 0.4375, 0.25, 0.5, 0.2812, 0.5, 0.2812, 0.5298, 0.25, 0.5298, 0.8438, 0.5298, 0.8125, 0.5298, 0.8125, 0.5298, 0.8438, 0.5298, 0.125, 0.5, 0.1562, 0.5, 0.1562, 0.5298, 0.125, 0.5298, 0.2812, 0.5, 0.3125, 0.5, 0.3125, 0.5298, 0.2812, 0.5298, 0.6562, 0.5298, 0.6562, 0.5, 0.6562, 0.5, 0.6562, 0.5298, 0.8125, 0.5, 0.8125, 0.5298, 0.8125, 0.5298, 0.8125, 0.5, 0.1562, 0.5, 0.1875, 0.5, 0.1875, 0.5298, 0.1562, 0.5298, 0.75, 0.5, 0.75, 0.5298, 0.75, 0.5298, 0.75, 0.5, 0.1875, 0.5, 0.25, 0.5, 0.25, 0.5298, 0.1875, 0.5298, 0.375, 0.5, 0.625, 0.5, 0.625, 0.5298, 0.375, 0.5298, 0.3438, 0.5, 0.375, 0.5, 0.375, 0.5298, 0.3438, 0.5298, 0.625, 0.25, 0.625, 0.2202, 0.625, 0.2202, 0.625, 0.25, 0.375, 0.1875, 0.625, 0.1875, 0.625, 0.2202, 0.375, 0.2202, 0.8125, 0.7188, 0.8438, 0.7188, 0.8438, 0.75, 0.8125, 0.75, 0.8125, 0.7188, 0.8438, 0.7188, 0.8438, 0.7188, 0.8125, 0.7188, 0.8125, 0.75, 0.8125, 0.7188, 0.8125, 0.7188, 0.8125, 0.75, 0.8438, 0.7188, 0.8438, 0.75, 0.8438, 0.75, 0.8438, 0.7188, 0.75, 0.6875, 0.8125, 0.6875, 0.8125, 0.7188, 0.75, 0.7188, 0.75, 0.6875, 0.8125, 0.6875, 0.8125, 0.6875, 0.75, 0.6875, 0.8125, 0.7188, 0.75, 0.7188, 0.75, 0.7188, 0.8125, 0.7188, 0.8125, 0.6875, 0.8125, 0.7188, 0.8125, 0.7188, 0.8125, 0.6875, 0.7188, 0.625, 0.75, 0.625, 0.75, 0.6875, 0.7188, 0.6875, 0.7188, 0.6875, 0.7188, 0.625, 0.7188, 0.625, 0.7188, 0.6875, 0.7188, 0.625, 0.75, 0.625, 0.75, 0.625, 0.7188, 0.625, 0.75, 0.625, 0.75, 0.6875, 0.75, 0.6875, 0.75, 0.625, 0.75, 0.625, 0.8125, 0.625, 0.8125, 0.6875, 0.75, 0.6875, 0.75, 0.625, 0.8125, 0.625, 0.8125, 0.625, 0.75, 0.625, 0.8125, 0.625, 0.8125, 0.6875, 0.8125, 0.6875, 0.8125, 0.625, 0.75, 0.6875, 0.75, 0.625, 0.75, 0.625, 0.75, 0.6875, 0.6875, 0.6875, 0.7188, 0.6875, 0.7188, 0.7188, 0.6875, 0.7188, 0.7188, 0.7188, 0.6875, 0.7188, 0.6875, 0.7188, 0.7188, 0.7188, 0.6875, 0.7188, 0.6875, 0.6875, 0.6875, 0.6875, 0.6875, 0.7188, 0.7188, 0.6875, 0.7188, 0.7188, 0.7188, 0.7188, 0.7188, 0.6875, 0.8125, 0.6875, 0.8438, 0.6875, 0.8438, 0.7188, 0.8125, 0.7188, 0.8438, 0.7188, 0.8125, 0.7188, 0.8125, 0.7188, 0.8438, 0.7188, 0.8438, 0.6875, 0.8438, 0.7188, 0.8438, 0.7188, 0.8438, 0.6875, 0.8125, 0.7188, 0.8125, 0.6875, 0.8125, 0.6875, 0.8125, 0.7188, 0.7188, 0.6875, 0.75, 0.6875, 0.75, 0.7188, 0.7188, 0.7188, 0.75, 0.7188, 0.7188, 0.7188, 0.7188, 0.7188, 0.75, 0.7188, 0.7188, 0.6875, 0.75, 0.6875, 0.75, 0.6875, 0.7188, 0.6875, 0.7188, 0.7188, 0.7188, 0.6875, 0.7188, 0.6875, 0.7188, 0.7188, 0.7188, 0.7188, 0.75, 0.7188, 0.75, 0.75, 0.7188, 0.75, 0.7188, 0.7188, 0.75, 0.7188, 0.75, 0.7188, 0.7188, 0.7188, 0.75, 0.7188, 0.75, 0.75, 0.75, 0.75, 0.75, 0.7188, 0.625, 0.875, 0.625, 0.8438, 0.625, 0.8438, 0.625, 0.875, 0.6875, 0.7188, 0.7188, 0.7188, 0.7188, 0.75, 0.6875, 0.75, 0.7188, 0.7188, 0.7188, 0.75, 0.7188, 0.75, 0.7188, 0.7188, 0.6875, 0.75, 0.6875, 0.7188, 0.6875, 0.7188, 0.6875, 0.75, 0.625, 0.8438, 0.625, 0.8125, 0.625, 0.8125, 0.625, 0.8438, 0.75, 0.7188, 0.8125, 0.7188, 0.8125, 0.75, 0.75, 0.75, 0.75, 0.7188, 0.8125, 0.7188, 0.8125, 0.7188, 0.75, 0.7188, 0.625, 0.9375, 0.625, 0.875, 0.625, 0.875, 0.625, 0.9375, 0.75, 0.75, 0.75, 0.7188, 0.75, 0.7188, 0.75, 0.75, 0.6562, 0.6875, 0.6875, 0.6875, 0.6875, 0.7188, 0.6562, 0.7188, 0.6875, 0.7188, 0.6562, 0.7188, 0.6562, 0.7188, 0.6875, 0.7188, 0.6562, 0.6875, 0.6875, 0.6875, 0.6875, 0.6875, 0.6562, 0.6875, 0.6562, 0.7188, 0.6562, 0.6875, 0.6562, 0.6875, 0.6562, 0.7188, 0.625, 0.625, 0.6562, 0.625, 0.6562, 0.6875, 0.625, 0.6875, 0.6562, 0.625, 0.6562, 0.6875, 0.6562, 0.6875, 0.6562, 0.625, 0.625, 0.6875, 0.625, 0.625, 0.625, 0.625, 0.625, 0.6875, 0.6562, 0.6875, 0.625, 0.6875, 0.625, 0.6875, 0.6562, 0.6875, 0.625, 0.6875, 0.6562, 0.6875, 0.6562, 0.7188, 0.625, 0.7188, 0.625, 0.6875, 0.6562, 0.6875, 0.6562, 0.6875, 0.625, 0.6875, 0.6562, 0.7188, 0.625, 0.7188, 0.625, 0.7188, 0.6562, 0.7188, 0.6562, 0.6875, 0.6562, 0.7188, 0.6562, 0.7188, 0.6562, 0.6875, 0.625, 0.7188, 0.6562, 0.7188, 0.6562, 0.75, 0.625, 0.75, 0.625, 0.7812, 0.625, 0.75, 0.625, 0.75, 0.625, 0.7812, 0.6562, 0.7188, 0.6562, 0.75, 0.6562, 0.75, 0.6562, 0.7188, 0.625, 0.7188, 0.6562, 0.7188, 0.6562, 0.7188, 0.625, 0.7188, 0.6562, 0.7188, 0.6875, 0.7188, 0.6875, 0.75, 0.6562, 0.75, 0.6875, 0.7188, 0.6875, 0.75, 0.6875, 0.75, 0.6875, 0.7188, 0.6562, 0.75, 0.6562, 0.7188, 0.6562, 0.7188, 0.6562, 0.75, 0.6562, 0.7188, 0.6875, 0.7188, 0.6875, 0.7188, 0.6562, 0.7188, 0.6562, 0.625, 0.6875, 0.625, 0.6875, 0.6875, 0.6562, 0.6875, 0.6875, 0.625, 0.6875, 0.6875, 0.6875, 0.6875, 0.6875, 0.625, 0.6875, 0.6875, 0.6562, 0.6875, 0.6562, 0.6875, 0.6875, 0.6875, 0.6562, 0.6875, 0.6562, 0.625, 0.6562, 0.625, 0.6562, 0.6875, 0.6562, 0.5625, 0.6875, 0.5625, 0.6875, 0.5938, 0.6562, 0.5938, 0.6875, 0.5625, 0.6875, 0.5938, 0.6875, 0.5938, 0.6875, 0.5625, 0.6562, 0.5625, 0.6875, 0.5625, 0.6875, 0.5625, 0.6562, 0.5625, 0.6562, 0.5938, 0.6562, 0.5625, 0.6562, 0.5625, 0.6562, 0.5938, 0.7188, 0.5625, 0.75, 0.5625, 0.75, 0.5938, 0.7188, 0.5938, 0.7188, 0.5938, 0.7188, 0.5625, 0.7188, 0.5625, 0.7188, 0.5938, 0.75, 0.5625, 0.75, 0.5938, 0.75, 0.5938, 0.75, 0.5625, 0.75, 0.5938, 0.7188, 0.5938, 0.7188, 0.5938, 0.75, 0.5938, 0.7188, 0.5938, 0.75, 0.5938, 0.75, 0.625, 0.7188, 0.625, 0.75, 0.5938, 0.75, 0.625, 0.75, 0.625, 0.75, 0.5938, 0.75, 0.625, 0.7188, 0.625, 0.7188, 0.625, 0.75, 0.625, 0.7188, 0.5938, 0.75, 0.5938, 0.75, 0.5938, 0.7188, 0.5938, 0.6875, 0.5938, 0.7188, 0.5938, 0.7188, 0.625, 0.6875, 0.625, 0.7188, 0.5938, 0.7188, 0.625, 0.7188, 0.625, 0.7188, 0.5938, 0.7188, 0.625, 0.6875, 0.625, 0.6875, 0.625, 0.7188, 0.625, 0.6875, 0.625, 0.6875, 0.5938, 0.6875, 0.5938, 0.6875, 0.625, 0.75, 0.5938, 0.8125, 0.5938, 0.8125, 0.625, 0.75, 0.625, 0.8125, 0.5938, 0.8125, 0.625, 0.8125, 0.625, 0.8125, 0.5938, 0.75, 0.625, 0.75, 0.5938, 0.75, 0.5938, 0.75, 0.625, 0.8125, 0.625, 0.75, 0.625, 0.75, 0.625, 0.8125, 0.625, 0.75, 0.5625, 0.8125, 0.5625, 0.8125, 0.5938, 0.75, 0.5938, 0.75, 0.5625, 0.8125, 0.5625, 0.8125, 0.5625, 0.75, 0.5625, 0.8125, 0.5625, 0.8125, 0.5938, 0.8125, 0.5938, 0.8125, 0.5625, 0.75, 0.5938, 0.75, 0.5625, 0.75, 0.5625, 0.75, 0.5938, 0.75, 0.5298, 0.8125, 0.5298, 0.8125, 0.5625, 0.75, 0.5625, 0.75, 0.5625, 0.75, 0.5298, 0.75, 0.5298, 0.75, 0.5625, 0.8125, 0.5625, 0.75, 0.5625, 0.75, 0.5625, 0.8125, 0.5625, 0.75, 0.5298, 0.8125, 0.5298, 0.8125, 0.5298, 0.75, 0.5298, 0.8125, 0.5298, 0.8438, 0.5298, 0.8438, 0.5625, 0.8125, 0.5625, 0.8438, 0.5298, 0.8438, 0.5625, 0.8438, 0.5625, 0.8438, 0.5298, 0.8125, 0.5625, 0.8125, 0.5298, 0.8125, 0.5298, 0.8125, 0.5625, 0.8438, 0.5625, 0.8125, 0.5625, 0.8125, 0.5625, 0.8438, 0.5625, 0.8125, 0.5625, 0.8438, 0.5625, 0.8438, 0.5938, 0.8125, 0.5938, 0.8438, 0.5938, 0.8125, 0.5938, 0.8125, 0.5938, 0.8438, 0.5938, 0.8125, 0.5938, 0.8125, 0.5625, 0.8125, 0.5625, 0.8125, 0.5938, 0.8125, 0.5625, 0.8438, 0.5625, 0.8438, 0.5625, 0.8125, 0.5625, 0.8125, 0.5938, 0.8438, 0.5938, 0.8438, 0.625, 0.8125, 0.625, 0.8125, 0.5938, 0.8438, 0.5938, 0.8438, 0.5938, 0.8125, 0.5938, 0.8438, 0.625, 0.8125, 0.625, 0.8125, 0.625, 0.8438, 0.625, 0.8438, 0.5938, 0.8438, 0.625, 0.8438, 0.625, 0.8438, 0.5938, 0.8125, 0.625, 0.8438, 0.625, 0.8438, 0.6875, 0.8125, 0.6875, 0.8438, 0.625, 0.8438, 0.6875, 0.8438, 0.6875, 0.8438, 0.625, 0.8125, 0.6875, 0.8125, 0.625, 0.8125, 0.625, 0.8125, 0.6875, 0.8125, 0.625, 0.8438, 0.625, 0.8438, 0.625, 0.8125, 0.625, 0.8438, 0.625, 0.875, 0.625, 0.875, 0.6875, 0.8438, 0.6875, 0.625, 0.125, 0.625, 0.0625, 0.625, 0.0625, 0.625, 0.125, 0.875, 0.6875, 0.8438, 0.6875, 0.8438, 0.6875, 0.875, 0.6875, 0.8438, 0.625, 0.875, 0.625, 0.875, 0.625, 0.8438, 0.625, 0.8438, 0.5938, 0.875, 0.5938, 0.875, 0.625, 0.8438, 0.625, 0.8438, 0.5938, 0.875, 0.5938, 0.875, 0.5938, 0.8438, 0.5938, 0.875, 0.625, 0.8438, 0.625, 0.8438, 0.625, 0.875, 0.625, 0.8438, 0.625, 0.8438, 0.5938, 0.8438, 0.5938, 0.8438, 0.625, 0.8438, 0.5625, 0.875, 0.5625, 0.875, 0.5938, 0.8438, 0.5938, 0.8438, 0.5625, 0.875, 0.5625, 0.875, 0.5625, 0.8438, 0.5625, 0.625, 0.1875, 0.625, 0.1562, 0.625, 0.1562, 0.625, 0.1875, 0.875, 0.5938, 0.8438, 0.5938, 0.8438, 0.5938, 0.875, 0.5938, 0.8438, 0.5298, 0.875, 0.5298, 0.875, 0.5625, 0.8438, 0.5625, 0.8438, 0.5625, 0.8438, 0.5298, 0.8438, 0.5298, 0.8438, 0.5625, 0.8438, 0.5298, 0.875, 0.5298, 0.875, 0.5298, 0.8438, 0.5298, 0.625, 0.2202, 0.625, 0.1875, 0.625, 0.1875, 0.625, 0.2202, 0.8438, 0.5, 0.875, 0.5, 0.875, 0.5298, 0.8438, 0.5298, 0.875, 0.5298, 0.8438, 0.5298, 0.8438, 0.5298, 0.875, 0.5298, 0.625, 0.2812, 0.625, 0.25, 0.625, 0.25, 0.625, 0.2812, 0.8438, 0.5298, 0.8438, 0.5, 0.8438, 0.5, 0.8438, 0.5298, 0.8438, 0.7188, 0.875, 0.7188, 0.875, 0.75, 0.8438, 0.75, 0.8438, 0.75, 0.8438, 0.7188, 0.8438, 0.7188, 0.8438, 0.75, 0.625, 0.03125, 0.625, 0.0, 0.625, 0.0, 0.625, 0.03125, 0.625, 1.0, 0.625, 0.9688, 0.625, 0.9688, 0.625, 1.0, 0.6562, 0.5, 0.6875, 0.5, 0.6875, 0.5298, 0.6562, 0.5298, 0.6875, 0.5298, 0.6562, 0.5298, 0.6562, 0.5298, 0.6875, 0.5298, 0.6875, 0.5, 0.6875, 0.5298, 0.6875, 0.5298, 0.6875, 0.5, 0.625, 0.4688, 0.625, 0.4375, 0.625, 0.4375, 0.625, 0.4688, 0.6562, 0.5298, 0.6875, 0.5298, 0.6875, 0.5625, 0.6562, 0.5625, 0.6562, 0.5625, 0.6562, 0.5298, 0.6562, 0.5298, 0.6562, 0.5625, 0.6875, 0.5625, 0.6562, 0.5625, 0.6562, 0.5625, 0.6875, 0.5625, 0.6562, 0.5298, 0.6875, 0.5298, 0.6875, 0.5298, 0.6562, 0.5298, 0.625, 0.5, 0.6562, 0.5, 0.6562, 0.5298, 0.625, 0.5298, 0.6562, 0.5, 0.6562, 0.5298, 0.6562, 0.5298, 0.6562, 0.5, 0.625, 0.5, 0.625, 0.4688, 0.625, 0.4688, 0.625, 0.5, 0.6562, 0.5298, 0.625, 0.5298, 0.625, 0.5298, 0.6562, 0.5298, 0.625, 0.5298, 0.6562, 0.5298, 0.6562, 0.5625, 0.625, 0.5625, 0.6562, 0.5298, 0.6562, 0.5625, 0.6562, 0.5625, 0.6562, 0.5298, 0.625, 0.5298, 0.6562, 0.5298, 0.6562, 0.5298, 0.625, 0.5298, 0.625, 0.5625, 0.625, 0.5298, 0.625, 0.5298, 0.625, 0.5625, 0.625, 0.5625, 0.6562, 0.5625, 0.6562, 0.5938, 0.625, 0.5938, 0.625, 0.5625, 0.6562, 0.5625, 0.6562, 0.5625, 0.625, 0.5625, 0.6562, 0.5938, 0.625, 0.5938, 0.625, 0.5938, 0.6562, 0.5938, 0.6562, 0.5625, 0.6562, 0.5938, 0.6562, 0.5938, 0.6562, 0.5625, 0.625, 0.5938, 0.6562, 0.5938, 0.6562, 0.625, 0.625, 0.625, 0.625, 0.5938, 0.6562, 0.5938, 0.6562, 0.5938, 0.625, 0.5938, 0.6562, 0.5938, 0.6562, 0.625, 0.6562, 0.625, 0.6562, 0.5938, 0.625, 0.625, 0.625, 0.5938, 0.625, 0.5938, 0.625, 0.625, 0.7188, 0.5, 0.75, 0.5, 0.75, 0.5298, 0.7188, 0.5298, 0.75, 0.5298, 0.7188, 0.5298, 0.7188, 0.5298, 0.75, 0.5298, 0.625, 0.4062, 0.625, 0.375, 0.625, 0.375, 0.625, 0.4062, 0.7188, 0.5298, 0.7188, 0.5, 0.7188, 0.5, 0.7188, 0.5298, 0.6875, 0.5, 0.7188, 0.5, 0.7188, 0.5298, 0.6875, 0.5298, 0.7188, 0.5298, 0.6875, 0.5298, 0.6875, 0.5298, 0.7188, 0.5298, 0.6875, 0.5298, 0.6875, 0.5, 0.6875, 0.5, 0.6875, 0.5298, 0.7188, 0.5, 0.7188, 0.5298, 0.7188, 0.5298, 0.7188, 0.5, 0.75, 0.5, 0.8125, 0.5, 0.8125, 0.5298, 0.75, 0.5298, 0.75, 0.5298, 0.75, 0.5, 0.75, 0.5, 0.75, 0.5298, 0.625, 0.375, 0.625, 0.3125, 0.625, 0.3125, 0.625, 0.375, 0.8125, 0.5298, 0.75, 0.5298, 0.75, 0.5298, 0.8125, 0.5298, 0.8125, 0.5, 0.8438, 0.5, 0.8438, 0.5298, 0.8125, 0.5298, 0.8125, 0.5298, 0.8125, 0.5, 0.8125, 0.5, 0.8125, 0.5298, 0.625, 0.3125, 0.625, 0.2812, 0.625, 0.2812, 0.625, 0.3125, 0.8438, 0.5, 0.8438, 0.5298, 0.8438, 0.5298, 0.8438, 0.5])
me_cube_001.materials.append(mat_material)
me_cube_001.materials.append(mat_material_001)
me_cube_001.use_remesh_preserve_volume = False
me_cube_001.use_remesh_preserve_attributes = False
me_cube_001.use_mirror_vertex_groups = False
me_cube_001.update()

# ---- objects
ob_cube_001 = bpy.data.objects.new('Cube.001', me_cube_001)

# ---- transforms, parenting, visibility, modifiers, constraints
ob_cube_001.location = (28.6, 0.0, 0.0)
ob_cube_001.rotation_euler = (0.0, -0.0, -3.142)
ob_cube_001.scale = (21.95, 30.61, 1.0)
ob_cube_001.lock_rotations_4d = False
ob_cube_001.empty_display_type = 'ARROWS'
ob_cube_001.lineart.crease_threshold = 0.0

# ---- collection membership
col_collection.objects.link(ob_cube_001)

# ---- scene / render settings (as saved in the file)
scene.frame_start = 1; scene.frame_end = 250; scene.frame_set(1)
scene.render.engine = 'BLENDER_EEVEE_NEXT'
scene.cycles.use_denoising = False
scene.cycles.samples = 128
scene.cycles.sampling_pattern = 'TABULATED_SOBOL'
scene.cycles.use_adaptive_sampling = False
scene.cycles.use_light_tree = False
scene.view_settings.view_transform = 'Filmic'
bpy.context.view_layer.update()

# ---- added for rendering (the .blend has no active camera and no usable light): camera, sun
cam_auto = bpy.data.cameras.new('AutoCamera')
cam_auto.lens = 50.0
cam_auto.sensor_width = 36.0
cam_auto.clip_end = 1818.44
ob_auto_camera = bpy.data.objects.new('AutoCamera', cam_auto)
scene.collection.objects.link(ob_auto_camera)
ob_auto_camera.location = (110.297, -124.338, 98.4349)
ob_auto_camera.rotation_euler = (1.09748, -7.21219e-08, 0.694738)
scene.camera = ob_auto_camera
light_auto_sun = bpy.data.lights.new('AutoSun', 'SUN')
light_auto_sun.energy = 3.0
light_auto_sun.angle = 0.0523599
ob_auto_sun = bpy.data.objects.new('AutoSun', light_auto_sun)
scene.collection.objects.link(ob_auto_sun)
ob_auto_sun.rotation_euler = (0.872665, 0.174533, 0.523599)
bpy.context.view_layer.update()
